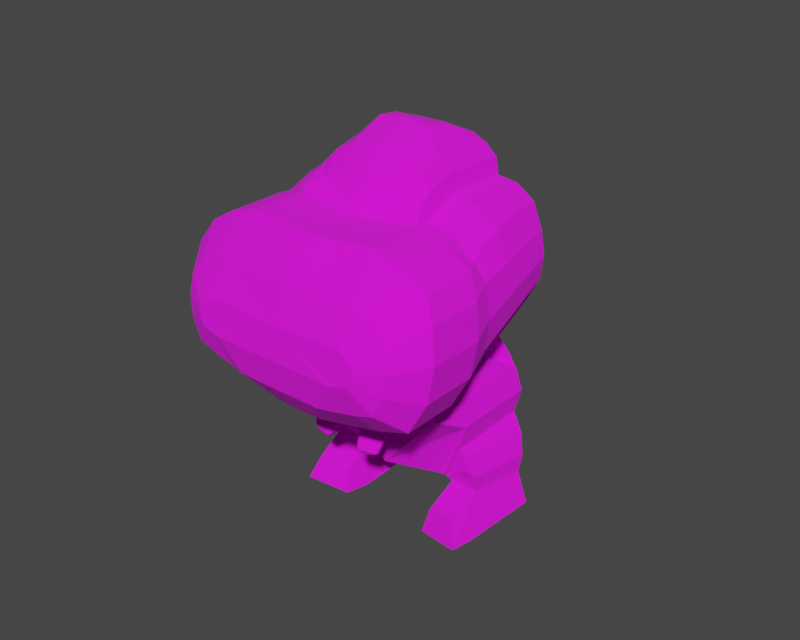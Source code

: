# Source: trex.blend  (saved by Blender 2.83.19; exported with 4.5.12 LTS)
import bpy
from mathutils import Matrix  # noqa: F401  (used for matrix-valued properties, if any)

bpy.ops.wm.read_factory_settings(use_empty=True)
scene = bpy.context.scene
scene.name = 'Scene'

# ---- collections
col_trexcollection = bpy.data.collections.new('TrexCollection'); scene.collection.children.link(col_trexcollection)
col_fishingrot = bpy.data.collections.new('FishingRot')  # instanced only; not linked into the scene

# ---- images (referenced by path relative to the original .blend; pixels are not part of the script)
import os
ASSET_DIR = os.environ.get("B2B_ASSET_DIR", "")  # directory of the original .blend (textures are referenced by path, not embedded)
HERE = os.path.dirname(os.path.abspath(__file__))  # packed textures are extracted next to this script under _unpacked/

def load_image(name, relpath, width, height, colorspace="sRGB"):
    """Load a texture the original file referenced (path relative to the .blend, or extracted next to this script)."""
    p = next((c for c in (os.path.join(HERE, relpath), os.path.join(ASSET_DIR, relpath)) if relpath and os.path.exists(c)), "")
    if p:
        img = bpy.data.images.load(p, check_existing=True)
        img.name = name
    else:  # same state as the original file: an image datablock whose file is absent (Cycles renders it pink)
        img = bpy.data.images.new(name, width, height)
        img.source = "FILE"
        img.filepath = "//" + (relpath or name)
    img.colorspace_settings.name = colorspace
    return img
img_trex_uv_texture_001 = load_image('TRex_UV_texture.001', 'TRex_UV_texture.png', 1024, 1024, 'sRGB')

# ---- materials (node trees are filled in below, after node groups)
mat_trexmaterial_001 = bpy.data.materials.new('TRexMaterial.001')
mat_trexmaterial_001.use_transparent_shadow = False

# ---- material node trees
mat_trexmaterial_001.use_nodes = True; mat_trexmaterial_001.node_tree.nodes.clear()
_N = mat_trexmaterial_001.node_tree.nodes; _L = mat_trexmaterial_001.node_tree.links
n0 = _N.new('ShaderNodeBsdfPrincipled'); n0.name = 'Principled BSDF'; n0.location = (10, 300)
n0.distribution = 'GGX'
n0.subsurface_method = 'BURLEY'
n0.inputs[2].default_value = 1.0
n0.inputs[3].default_value = 1.45
n0.inputs[13].default_value = 0.6636
n0.inputs[27].default_value = (0.0, 0.0, 0.0, 1.0)
n0.inputs[28].default_value = 1.0
n1 = _N.new('ShaderNodeOutputMaterial'); n1.name = 'Material Output'; n1.location = (300, 300)
n2 = _N.new('ShaderNodeTexImage'); n2.name = 'Image Texture'; n2.location = (-352, 207)
n2.image = img_trex_uv_texture_001
n3 = _N.new('ShaderNodeMix'); n3.name = 'Mix'; n3.location = (-160, 180)
n3.data_type = 'RGBA'
n3.inputs[0].default_value = 0.2818
n3.inputs[6].default_value = (1.0, 1.0, 1.0, 1.0)
_L.new(n0.outputs[0], n1.inputs[0])
_L.new(n2.outputs[0], n0.inputs[0])
_L.new(n2.outputs[0], n3.inputs[7])
_L.new(n3.outputs[2], n0.inputs[14])
n1.is_active_output = True

# ---- world
world_world = bpy.data.worlds.new('World'); scene.world = world_world
world_world.use_nodes = True; world_world.node_tree.nodes.clear()
_N = world_world.node_tree.nodes; _L = world_world.node_tree.links
n0 = _N.new('ShaderNodeOutputWorld'); n0.name = 'World Output'; n0.location = (300, 300)
n1 = _N.new('ShaderNodeBackground'); n1.name = 'Background'; n1.location = (10, 300)
n1.inputs[0].default_value = (0.05088, 0.05088, 0.05088, 1.0)
_L.new(n1.outputs[0], n0.inputs[0])
n0.is_active_output = True
world_world.color = (0.05088, 0.05088, 0.05088)
world_world.use_sun_shadow = False
world_world.sun_shadow_jitter_overblur = 0.0

# ---- meshes
me_plane_006 = bpy.data.meshes.new('Plane.006')
me_plane_006.from_pydata([(0.3132, 0.00326, 0.01926), (0.3123, -0.2444, 0.519), (0.3123, -0.3235, 0.5087), (0.3123, -0.3948, 0.4602), (0.3123, -0.4333, 0.3653), (0.3123, -0.45, 0.2716), (0.3123, -0.4372, 0.1792), (0.3123, -0.3936, 0.09327), (0.3123, -0.3089, 0.04323), (0.3123, -0.2037, 0.01885), (0.3123, -0.1176, 0.01757), (0.3123, -0.2347, 0.5799), (0.3123, -0.1893, 0.6232), (0.3123, -0.1336, 0.6499), (-0.229, 0.001503, -0.1679), (-0.1345, -0.2557, 0.4681), (-0.1326, -0.371, 0.4341), (-0.139, -0.4708, 0.3761), (-0.1667, -0.5163, 0.2947), (-0.1801, -0.5371, 0.1721), (-0.1904, -0.5179, 0.03589), (-0.2021, -0.454, -0.08608), (-0.2068, -0.3313, -0.1258), (-0.2071, -0.1844, -0.1591), (-0.2264, -0.08615, -0.1672), (-0.1196, -0.2377, 0.4967), (-0.1003, -0.1913, 0.5256), (-0.1003, -0.1118, 0.5638), (0.3935, -0.1222, 0.5183), (0.453, -0.1018, 0.3395), (0.4267, -0.224, 0.2689), (0.453, -0.05876, 0.3389), (0.3748, -0.2969, 0.3953), (0.3903, -0.2877, 0.1452), (0.4534, 0.001657, 0.3397), (0.3123, -0.1606, 0.01821), (0.3127, -0.05716, 0.01841), (0.4337, -0.1548, 0.1741), (0.4337, -0.08957, 0.1731), (0.4344, 0.00202, 0.1744), (0.4532, -0.02855, 0.3393), (0.453, -0.08028, 0.3392), (0.4341, -0.04377, 0.1738), (0.4337, -0.1222, 0.1736), (0.3281, -0.364, 0.4558), (0.3534, -0.3403, 0.441), (0.3873, -0.3259, 0.2719), (0.347, -0.3696, 0.1415), (0.4162, -0.2156, 0.1653), (0.2069, -0.2427, 0.5177), (0.0656, -0.2404, 0.516), (-0.06259, -0.2469, 0.4655), (0.2069, -0.3281, 0.5066), (0.0656, -0.3343, 0.5037), (-0.07574, -0.3405, 0.4417), (0.2069, -0.4051, 0.4542), (0.0656, -0.4189, 0.4462), (-0.07574, -0.4327, 0.3777), (0.2069, -0.4467, 0.3517), (0.0656, -0.4646, 0.3335), (-0.07574, -0.4825, 0.3153), (0.2069, -0.4647, 0.2506), (0.0656, -0.4844, 0.2224), (-0.07574, -0.5041, 0.1942), (0.2069, -0.4508, 0.1508), (0.0656, -0.4692, 0.1128), (-0.07574, -0.4875, 0.0747), (0.2069, -0.4037, 0.05803), (0.0656, -0.4174, 0.01077), (-0.07574, -0.4311, -0.03649), (0.2061, -0.312, 0.009914), (0.06356, -0.3161, -0.03478), (-0.07894, -0.3203, -0.07946), (0.206, -0.199, -0.01612), (0.06341, -0.1927, -0.06304), (-0.07918, -0.1865, -0.11), (0.2069, -0.2322, 0.5835), (0.0656, -0.2289, 0.5882), (-0.0455, -0.2315, 0.5602), (0.2069, -0.1832, 0.6302), (0.06561, -0.175, 0.6396), (-0.04548, -0.1727, 0.6162), (0.194, -0.116, 0.7001), (0.09709, -0.1034, 0.7149), (-0.0455, -0.1007, 0.6508), (-0.2453, -0.2557, 0.4681), (-0.2434, -0.371, 0.4341), (-0.2498, -0.4708, 0.3761), (-0.2775, -0.5163, 0.2947), (-0.2909, -0.5371, 0.1721), (-0.3012, -0.5179, 0.03589), (-0.3129, -0.454, -0.08608), (-0.3175, -0.3313, -0.1258), (-0.3179, -0.1844, -0.1591), (-0.3372, -0.08615, -0.1672), (-0.3398, 0.001503, -0.1679), (-0.3553, -0.2557, 0.4681), (-0.3534, -0.371, 0.4341), (-0.3599, -0.4708, 0.3761), (-0.3875, -0.5163, 0.2947), (-0.4009, -0.5371, 0.1721), (-0.4112, -0.5179, 0.03589), (-0.4229, -0.454, -0.08608), (-0.4276, -0.3313, -0.1258), (-0.4279, -0.1844, -0.1591), (-0.4473, -0.08615, -0.1672), (-0.4499, 0.001503, -0.1679), (-0.4858, -0.2777, 0.3309), (-0.4847, -0.3465, 0.3106), (-0.4885, -0.4061, 0.2761), (-0.505, -0.4332, 0.2275), (-0.513, -0.4457, 0.1543), (-0.5192, -0.4342, 0.07297), (-0.5261, -0.3961, 0.0001707), (-0.5289, -0.3228, -0.02355), (-0.5291, -0.2351, -0.04342), (-0.5407, -0.1765, -0.04824), (-0.4858, -0.2777, 0.3309), (-0.4847, -0.3465, 0.3106), (-0.4885, -0.4061, 0.2761), (-0.505, -0.4332, 0.2275), (-0.513, -0.4457, 0.1543), (-0.5192, -0.4342, 0.07297), (-0.5261, -0.3961, 0.0001707), (-0.5289, -0.3228, -0.02355), (-0.5291, -0.2351, -0.04342), (-0.5407, -0.1765, -0.04824), (-0.552, -0.2876, 0.2034), (-0.5517, -0.3105, 0.1967), (-0.5529, -0.3303, 0.1852), (-0.5584, -0.3394, 0.169), (-0.5611, -0.3435, 0.1446), (-0.5632, -0.3397, 0.1175), (-0.5655, -0.327, 0.09329), (-0.5664, -0.3026, 0.08539), (-0.5665, -0.2734, 0.07878), (-0.5703, -0.2539, 0.07717), (0.3323, 0.2027, -0.7003), (0.1345, 0.2149, -0.6735), (0.3536, 0.3689, -0.6793), (0.1127, 0.3421, -0.6546), (0.3298, 0.2147, -0.642), (0.08796, 0.2241, -0.6286), (0.1357, 0.1711, -0.6634), (0.08698, 0.2199, -0.6198), (0.08698, 0.2798, -0.4824), (0.09446, 0.3, -0.3832), (-0.08803, 0.1968, -0.3057), (0.003073, 0.2218, -0.1975), (0.103, 0.1444, -0.04917), (0.1429, 0.09676, -0.007786), (0.4371, 0.1711, -0.6634), (0.3249, 0.2199, -0.6198), (0.439, 0.2798, -0.4824), (0.4524, 0.3, -0.3832), (0.4582, 0.267, -0.3026), (0.2856, 0.2139, -0.1927), (0.281, 0.1498, -0.07911), (0.281, 0.1022, -0.002186), (0.3382, 0.424, -0.793), (0.3034, 0.1523, -0.814), (0.03615, 0.3802, -0.8201), (0.07169, 0.1722, -0.839), (-0.01524, 0.3354, -0.7219), (0.006493, 0.2082, -0.7408), (-0.05707, 0.3671, -0.8158), (-0.02152, 0.192, -0.8347), (0.4668, 0.2516, -0.2979), (0.479, 0.2252, -0.2736), (0.4879, 0.1967, -0.2493), (0.4918, 0.153, -0.2051), (0.5065, 0.1361, -0.1371), (0.5424, 0.1015, -0.05257), (0.6038, 0.07108, 0.02025), (0.6707, 0.04795, 0.06598), (-0.05308, 0.2672, -0.3025), (-0.1202, 0.06087, -0.2488), (-0.08107, 0.06543, -0.3593), (-0.07086, 0.06543, -0.2536), (-0.1305, 0.06087, -0.3545), (-0.1374, 0.1922, -0.3009), (-0.1488, 0.06008, -0.2475), (-0.139, 0.06013, -0.3533), (-0.1538, 0.1916, -0.3017), (-0.1731, 0.05891, -0.2501), (-0.1439, 0.05911, -0.3523), (-0.1681, 0.1905, -0.3041), (-0.1924, 0.05762, -0.2559), (-0.1503, 0.05837, -0.3534), (-0.1809, 0.1895, -0.3082), (-0.1559, 0.05758, -0.3544), (-0.2128, 0.0739, -0.2732), (-0.2026, 0.05634, -0.2856), (-0.1991, 0.05715, -0.259), (-0.1895, 0.1698, -0.3206), (-0.1977, 0.1713, -0.3088), (-0.1809, 0.1895, -0.3082), (-0.2384, 0.0631, -0.3945), (-0.2502, 0.07977, -0.3932), (-0.236, 0.08239, -0.4139), (-0.2145, 0.08277, -0.4176), (-0.1796, 0.06315, -0.4047), (-0.2143, 0.1463, -0.4016), (-0.2258, 0.1096, -0.4166), (-0.228, 0.1458, -0.399), (0.3689, 0.3743, -0.6086), (0.3995, 0.344, -0.5354), (0.3667, 0.3375, -0.5826), (0.0871, 0.3074, -0.5068), (0.09755, 0.3424, -0.5849), (0.08747, 0.3059, -0.5658), (0.3132, -0.003149, 0.01926), (0.4298, 5.531e-05, 0.5176), (0.3123, 0.2445, 0.519), (0.3123, 0.3236, 0.5087), (0.3123, 0.3949, 0.4602), (0.3123, 0.4334, 0.3653), (0.3123, 0.4501, 0.2716), (0.3123, 0.4373, 0.1792), (0.3123, 0.3937, 0.09327), (0.3123, 0.309, 0.04323), (0.3123, 0.2038, 0.01885), (0.3123, 0.1177, 0.01757), (0.3123, 0.2348, 0.5799), (0.3123, 0.1894, 0.6232), (0.3123, 0.1337, 0.6499), (0.3148, 5.531e-05, 0.6596), (-0.229, -0.001392, -0.1679), (-0.1639, 5.531e-05, 0.4596), (-0.1345, 0.2558, 0.4681), (-0.1326, 0.3712, 0.4341), (-0.139, 0.4709, 0.3761), (-0.1667, 0.5164, 0.2947), (-0.1801, 0.5373, 0.1721), (-0.1904, 0.518, 0.03589), (-0.2021, 0.4541, -0.08608), (-0.2068, 0.3314, -0.1258), (-0.2071, 0.1845, -0.1591), (-0.2264, 0.08626, -0.1672), (-0.1196, 0.2378, 0.4967), (-0.1003, 0.1914, 0.5256), (-0.1003, 0.1119, 0.5638), (-0.1027, 5.531e-05, 0.5837), (0.3935, 0.1223, 0.5183), (0.453, 0.1019, 0.3395), (0.4267, 0.2241, 0.2689), (0.453, 0.05887, 0.3389), (0.3748, 0.297, 0.3953), (0.3903, 0.2878, 0.1452), (0.4534, -0.001547, 0.3397), (0.3123, 0.1607, 0.01821), (0.3127, 0.05727, 0.01841), (0.4337, 0.1549, 0.1741), (0.4337, 0.08968, 0.1731), (0.4344, -0.001909, 0.1744), (0.4532, 0.02866, 0.3393), (0.453, 0.08039, 0.3392), (0.4341, 0.04388, 0.1738), (0.4337, 0.1223, 0.1736), (0.3281, 0.3641, 0.4558), (0.3534, 0.3404, 0.441), (0.3873, 0.326, 0.2719), (0.347, 0.3697, 0.1415), (0.4162, 0.2157, 0.1653), (0.2069, 0.2428, 0.5177), (0.0656, 0.2405, 0.516), (-0.06259, 0.247, 0.4655), (0.2069, 0.3282, 0.5066), (0.0656, 0.3344, 0.5037), (-0.07574, 0.3406, 0.4417), (0.2069, 0.4052, 0.4542), (0.0656, 0.419, 0.4462), (-0.07574, 0.4329, 0.3777), (0.2069, 0.4468, 0.3517), (0.0656, 0.4647, 0.3335), (-0.07574, 0.4826, 0.3153), (0.2069, 0.4648, 0.2506), (0.0656, 0.4845, 0.2224), (-0.07574, 0.5042, 0.1942), (0.2069, 0.451, 0.1508), (0.0656, 0.4693, 0.1128), (-0.07574, 0.4876, 0.0747), (0.2069, 0.4039, 0.05803), (0.0656, 0.4175, 0.01077), (-0.07574, 0.4312, -0.03649), (0.2061, 0.3121, 0.009914), (0.06356, 0.3163, -0.03478), (-0.07894, 0.3204, -0.07946), (0.206, 0.1991, -0.01612), (0.06341, 0.1928, -0.06304), (-0.07918, 0.1866, -0.11), (0.2069, 0.2324, 0.5835), (0.0656, 0.229, 0.5882), (-0.0455, 0.2316, 0.5602), (0.2069, 0.1833, 0.6302), (0.06561, 0.1751, 0.6396), (-0.04548, 0.1728, 0.6162), (0.194, 0.1161, 0.7001), (0.09709, 0.1035, 0.7149), (-0.0455, 0.1008, 0.6508), (0.209, 5.531e-05, 0.7001), (0.0985, 5.531e-05, 0.7263), (-0.04471, 5.531e-05, 0.6632), (-0.2747, 5.531e-05, 0.4596), (-0.2453, 0.2558, 0.4681), (-0.2434, 0.3712, 0.4341), (-0.2498, 0.4709, 0.3761), (-0.2775, 0.5164, 0.2947), (-0.2909, 0.5373, 0.1721), (-0.3012, 0.518, 0.03589), (-0.3129, 0.4541, -0.08608), (-0.3175, 0.3314, -0.1258), (-0.3179, 0.1845, -0.1591), (-0.3372, 0.08626, -0.1672), (-0.3398, -0.001392, -0.1679), (-0.3848, 5.531e-05, 0.4596), (-0.3553, 0.2558, 0.4681), (-0.3534, 0.3712, 0.4341), (-0.3599, 0.4709, 0.3761), (-0.3875, 0.5164, 0.2947), (-0.4009, 0.5373, 0.1721), (-0.4112, 0.518, 0.03589), (-0.4229, 0.4541, -0.08608), (-0.4276, 0.3314, -0.1258), (-0.4279, 0.1845, -0.1591), (-0.4473, 0.08626, -0.1672), (-0.4499, -0.001392, -0.1679), (-0.5034, 5.531e-05, 0.3259), (-0.4858, 0.2778, 0.3309), (-0.4847, 0.3467, 0.3106), (-0.4885, 0.4062, 0.2761), (-0.505, 0.4334, 0.2275), (-0.513, 0.4458, 0.1543), (-0.5192, 0.4343, 0.07297), (-0.5261, 0.3962, 0.0001707), (-0.5289, 0.3229, -0.02355), (-0.5291, 0.2352, -0.04342), (-0.5407, 0.1766, -0.04824), (-0.5422, 5.531e-05, -0.04866), (-0.5034, 5.531e-05, 0.3259), (-0.4858, 0.2778, 0.3309), (-0.4847, 0.3467, 0.3106), (-0.4885, 0.4062, 0.2761), (-0.505, 0.4334, 0.2275), (-0.513, 0.4458, 0.1543), (-0.5192, 0.4343, 0.07297), (-0.5261, 0.3962, 0.0001707), (-0.5289, 0.3229, -0.02355), (-0.5291, 0.2352, -0.04342), (-0.5407, 0.1766, -0.04824), (-0.5422, 5.531e-05, -0.04866), (-0.5579, 5.531e-05, 0.2018), (-0.552, 0.2877, 0.2034), (-0.5517, 0.3106, 0.1967), (-0.5529, 0.3304, 0.1852), (-0.5584, 0.3395, 0.169), (-0.5611, 0.3436, 0.1446), (-0.5632, 0.3398, 0.1175), (-0.5655, 0.3271, 0.09329), (-0.5664, 0.3027, 0.08539), (-0.5665, 0.2735, 0.07878), (-0.5703, 0.254, 0.07717), (-0.5708, 5.531e-05, 0.07703), (0.3323, -0.2026, -0.7003), (0.1345, -0.2148, -0.6735), (0.3536, -0.3688, -0.6793), (0.1127, -0.342, -0.6546), (0.3298, -0.2145, -0.642), (0.08796, -0.2239, -0.6286), (0.1357, -0.171, -0.6634), (0.08698, -0.2198, -0.6198), (-0.0122, 5.531e-05, -0.6029), (0.08698, -0.2797, -0.4824), (0.09446, -0.2999, -0.3832), (-0.08803, -0.1966, -0.3057), (0.003073, -0.2217, -0.1975), (0.103, -0.1443, -0.04917), (0.1429, -0.09665, -0.007786), (0.1663, 5.531e-05, 0.02884), (0.4588, 5.531e-05, -0.3037), (0.416, 5.531e-05, -0.2717), (0.358, 5.531e-05, -0.1816), (0.3168, 5.531e-05, -0.08238), (0.3121, 5.531e-05, 0.005749), (0.1021, 5.531e-05, -0.04525), (-0.03894, 5.531e-05, -0.4115), (-0.01815, 5.531e-05, -0.1964), (0.4371, -0.171, -0.6634), (0.3249, -0.2198, -0.6198), (0.4582, 5.531e-05, -0.6278), (0.439, -0.2797, -0.4824), (0.4524, -0.2999, -0.3832), (0.4582, -0.2669, -0.3026), (0.2856, -0.2138, -0.1927), (0.281, -0.1497, -0.07911), (0.281, -0.1021, -0.002186), (0.281, 5.531e-05, 0.05539), (0.3382, -0.4239, -0.793), (0.3034, -0.1522, -0.814), (0.03615, -0.3801, -0.8201), (0.07169, -0.1721, -0.839), (-0.01524, -0.3353, -0.7219), (0.006493, -0.2081, -0.7408), (-0.05707, -0.367, -0.8158), (-0.02152, -0.1918, -0.8347), (0.4668, -0.2515, -0.2979), (0.4676, 5.531e-05, -0.2989), (0.5388, 5.531e-05, -0.6151), (0.479, -0.2251, -0.2736), (0.4799, 5.531e-05, -0.2741), (0.63, 5.531e-05, -0.502), (0.4879, -0.1966, -0.2493), (0.4874, 5.531e-05, -0.2486), (0.6589, 5.531e-05, -0.3807), (0.4918, -0.1529, -0.2051), (0.4899, 5.531e-05, -0.2025), (0.6549, 5.531e-05, -0.2732), (0.5065, -0.136, -0.1371), (0.5088, 5.531e-05, -0.1357), (0.6354, 5.531e-05, -0.2109), (0.5424, -0.1014, -0.05257), (0.5507, 5.531e-05, -0.05215), (0.6298, 5.531e-05, -0.1156), (0.6038, -0.07097, 0.02025), (0.6144, 5.531e-05, 0.01883), (0.6541, 5.531e-05, -0.02299), (0.6707, -0.04784, 0.06598), (0.678, 5.531e-05, 0.06483), (0.694, 5.531e-05, 0.04639), (-0.05308, -0.2671, -0.3025), (-0.1202, -0.06076, -0.2488), (-0.08107, -0.06532, -0.3593), (-0.07086, -0.06532, -0.2536), (-0.1305, -0.06076, -0.3545), (-0.1374, -0.1921, -0.3009), (-0.1488, -0.05997, -0.2475), (-0.139, -0.06002, -0.3533), (-0.1538, -0.1915, -0.3017), (-0.1731, -0.0588, -0.2501), (-0.1439, -0.059, -0.3523), (-0.1681, -0.1904, -0.3041), (-0.1924, -0.0575, -0.2559), (-0.1503, -0.05826, -0.3534), (-0.1809, -0.1894, -0.3082), (-0.1559, -0.05746, -0.3544), (-0.2128, -0.07379, -0.2732), (-0.2026, -0.05623, -0.2856), (-0.1991, -0.05704, -0.259), (-0.1895, -0.1696, -0.3206), (-0.1977, -0.1712, -0.3088), (-0.1809, -0.1894, -0.3082), (-0.2384, -0.06299, -0.3945), (-0.2502, -0.07966, -0.3932), (-0.236, -0.08228, -0.4139), (-0.2145, -0.08265, -0.4176), (-0.1796, -0.06304, -0.4047), (-0.2143, -0.1462, -0.4016), (-0.2258, -0.1095, -0.4166), (-0.228, -0.1457, -0.399), (0.3689, -0.3741, -0.6086), (0.3995, -0.3439, -0.5354), (0.3667, -0.3374, -0.5826), (0.0871, -0.3073, -0.5068), (0.09755, -0.3423, -0.5849), (0.08747, -0.3058, -0.5658)], [], [(12, 11, 212), (11, 1, 28, 212), (226, 13, 212), (13, 12, 212), (212, 28, 29), (1, 2, 44, 45), (43, 35, 10, 38), (2, 3, 44), (6, 7, 47), (1, 32, 30), (47, 5, 6), (8, 9, 33, 47), (31, 40, 34, 212), (26, 228, 25), (25, 228, 15), (242, 228, 27), (27, 228, 26), (21, 20, 90, 91), (24, 23, 93, 94), (17, 16, 86, 87), (20, 19, 89, 90), (23, 22, 92, 93), (16, 15, 85, 86), (228, 14, 95, 303), (19, 18, 88, 89), (14, 24, 94, 95), (22, 21, 91, 92), (54, 51, 15, 16), (57, 54, 16, 17), (60, 57, 17, 18), (63, 60, 18, 19), (66, 63, 19, 20), (69, 66, 20, 21), (72, 69, 21, 22), (75, 72, 22, 23), (10, 35, 9, 73, 74, 75, 23, 24), (51, 78, 25, 15), (78, 81, 26, 25), (81, 84, 27, 26), (84, 302, 242, 27), (0, 36, 10, 24, 14), (42, 39, 34, 40), (30, 33, 48), (30, 32, 46), (32, 5, 46), (212, 29, 41, 31), (29, 30, 48, 37), (29, 28, 30), (28, 1, 30), (38, 42, 40, 31), (10, 36, 42, 38), (36, 0, 39, 42), (41, 43, 38, 31), (29, 37, 43, 41), (37, 9, 35, 43), (45, 5, 32), (44, 3, 4), (45, 32, 1), (5, 45, 44, 4), (46, 5, 33), (46, 33, 30), (47, 33, 5), (47, 7, 8), (48, 33, 9), (37, 48, 9), (13, 226, 300, 82), (82, 300, 301, 83), (83, 301, 302, 84), (12, 13, 82, 79), (79, 82, 83, 80), (80, 83, 84, 81), (11, 12, 79, 76), (76, 79, 80, 77), (77, 80, 81, 78), (1, 11, 76, 49), (49, 76, 77, 50), (50, 77, 78, 51), (9, 8, 70, 73), (73, 70, 71, 74), (74, 71, 72, 75), (8, 7, 67, 70), (70, 67, 68, 71), (71, 68, 69, 72), (7, 6, 64, 67), (67, 64, 65, 68), (68, 65, 66, 69), (6, 5, 61, 64), (64, 61, 62, 65), (65, 62, 63, 66), (5, 4, 58, 61), (61, 58, 59, 62), (62, 59, 60, 63), (4, 3, 55, 58), (58, 55, 56, 59), (59, 56, 57, 60), (3, 2, 52, 55), (55, 52, 53, 56), (56, 53, 54, 57), (2, 1, 49, 52), (52, 49, 50, 53), (53, 50, 51, 54), (95, 94, 105, 106), (88, 87, 98, 99), (303, 95, 106, 315), (91, 90, 101, 102), (94, 93, 104, 105), (87, 86, 97, 98), (90, 89, 100, 101), (93, 92, 103, 104), (86, 85, 96, 97), (89, 88, 99, 100), (18, 17, 87, 88), (15, 228, 303, 85), (99, 98, 109, 110), (315, 106, 338, 327), (102, 101, 112, 113), (105, 104, 115, 116), (98, 97, 108, 109), (101, 100, 111, 112), (104, 103, 114, 115), (97, 96, 107, 108), (100, 99, 110, 111), (103, 102, 113, 114), (85, 303, 315, 96), (92, 91, 102, 103), (113, 112, 122, 123), (116, 115, 125, 126), (109, 108, 118, 119), (112, 111, 121, 122), (115, 114, 124, 125), (108, 107, 117, 118), (111, 110, 120, 121), (114, 113, 123, 124), (107, 327, 339, 117), (106, 105, 116, 338), (96, 315, 327, 107), (123, 122, 132, 133), (126, 125, 135, 136), (119, 118, 128, 129), (122, 121, 131, 132), (125, 124, 134, 135), (118, 117, 127, 128), (121, 120, 130, 131), (124, 123, 133, 134), (117, 339, 351, 127), (350, 126, 136, 362), (110, 109, 119, 120), (338, 116, 126, 350), (351, 135, 127), (127, 130, 128), (351, 136, 135), (128, 130, 129), (130, 127, 131), (131, 134, 132), (127, 135, 131), (132, 134, 133), (134, 131, 135), (136, 351, 362), (120, 119, 129, 130), (141, 142, 138, 137), (138, 140, 163, 164), (209, 205, 139, 140), (145, 153, 206, 208), (175, 146, 371), (146, 145, 143), (145, 144, 143), (143, 371, 146), (380, 379, 155, 156), (205, 207, 141, 137, 139), (383, 382, 158), (158, 396, 383), (157, 158, 382, 381), (156, 157, 381, 380), (149, 384, 150), (150, 384, 378), (148, 386, 384, 149), (178, 147, 180, 176), (371, 385, 175), (389, 155, 167, 407), (155, 389, 154), (154, 151, 153), (153, 151, 152), (151, 154, 389), (144, 145, 208, 210, 142), (152, 144, 142, 141), (371, 143, 151, 389), (143, 144, 152, 151), (142, 210, 209, 140, 138), (145, 146, 154, 153), (146, 175, 155, 154), (175, 148, 156, 155), (148, 149, 157, 156), (149, 150, 158, 157), (150, 378, 396, 158), (162, 161, 159, 160), (137, 138, 162, 160), (140, 139, 159, 161), (139, 137, 160, 159), (164, 163, 165, 166), (162, 138, 164, 166), (140, 161, 165, 163), (161, 162, 166, 165), (407, 167, 168, 410), (155, 379, 406, 167), (410, 168, 169, 413), (167, 406, 409, 168), (413, 169, 170, 416), (168, 409, 412, 169), (416, 170, 171, 419), (169, 412, 415, 170), (419, 171, 172, 422), (170, 415, 418, 171), (422, 172, 173, 425), (171, 418, 421, 172), (425, 173, 174, 428), (172, 421, 424, 173), (427, 428, 174), (173, 424, 427, 174), (386, 148, 175), (177, 147, 175, 385), (178, 177, 385, 386), (147, 178, 386, 175), (176, 180, 183, 181), (147, 177, 179, 180), (177, 178, 176, 179), (181, 183, 186, 184), (180, 179, 182, 183), (179, 176, 181, 182), (184, 186, 189, 187), (183, 182, 185, 186), (182, 181, 184, 185), (194, 190, 201, 202), (186, 185, 188, 189), (185, 184, 187, 188), (187, 189, 196, 195, 191, 193), (203, 200, 199), (191, 195, 204, 198), (189, 188, 190, 194, 196), (188, 187, 193, 192, 190), (191, 192, 193), (194, 195, 196), (197, 198, 199), (202, 203, 204), (199, 200, 201, 197), (202, 201, 200, 203), (203, 199, 198, 204), (194, 202, 204, 195), (197, 192, 191, 198), (190, 192, 197, 201), (205, 206, 207), (208, 209, 210), (208, 206, 205, 209), (153, 152, 141, 207, 206), (224, 212, 223), (223, 212, 243, 213), (226, 212, 225), (225, 212, 224), (212, 244, 243), (213, 260, 259, 214), (258, 253, 222, 250), (214, 259, 215), (218, 262, 219), (213, 245, 247), (262, 218, 217), (220, 262, 248, 221), (246, 212, 249, 255), (240, 239, 228), (239, 229, 228), (242, 241, 228), (241, 240, 228), (235, 310, 309, 234), (238, 313, 312, 237), (231, 306, 305, 230), (234, 309, 308, 233), (237, 312, 311, 236), (230, 305, 304, 229), (228, 303, 314, 227), (233, 308, 307, 232), (227, 314, 313, 238), (236, 311, 310, 235), (269, 230, 229, 266), (272, 231, 230, 269), (275, 232, 231, 272), (278, 233, 232, 275), (281, 234, 233, 278), (284, 235, 234, 281), (287, 236, 235, 284), (290, 237, 236, 287), (222, 238, 237, 290, 289, 288, 221, 250), (266, 229, 239, 293), (293, 239, 240, 296), (296, 240, 241, 299), (299, 241, 242, 302), (211, 227, 238, 222, 251), (257, 255, 249, 254), (245, 263, 248), (245, 261, 247), (247, 261, 217), (212, 246, 256, 244), (244, 252, 263, 245), (244, 245, 243), (243, 245, 213), (253, 246, 255, 257), (222, 253, 257, 251), (251, 257, 254, 211), (256, 246, 253, 258), (244, 256, 258, 252), (252, 258, 250, 221), (260, 247, 217), (259, 216, 215), (260, 213, 247), (217, 216, 259, 260), (261, 248, 217), (261, 245, 248), (262, 217, 248), (262, 220, 219), (263, 221, 248), (252, 221, 263), (225, 297, 300, 226), (297, 298, 301, 300), (298, 299, 302, 301), (224, 294, 297, 225), (294, 295, 298, 297), (295, 296, 299, 298), (223, 291, 294, 224), (291, 292, 295, 294), (292, 293, 296, 295), (213, 264, 291, 223), (264, 265, 292, 291), (265, 266, 293, 292), (221, 288, 285, 220), (288, 289, 286, 285), (289, 290, 287, 286), (220, 285, 282, 219), (285, 286, 283, 282), (286, 287, 284, 283), (219, 282, 279, 218), (282, 283, 280, 279), (283, 284, 281, 280), (218, 279, 276, 217), (279, 280, 277, 276), (280, 281, 278, 277), (217, 276, 273, 216), (276, 277, 274, 273), (277, 278, 275, 274), (216, 273, 270, 215), (273, 274, 271, 270), (274, 275, 272, 271), (215, 270, 267, 214), (270, 271, 268, 267), (271, 272, 269, 268), (214, 267, 264, 213), (267, 268, 265, 264), (268, 269, 266, 265), (314, 326, 325, 313), (307, 319, 318, 306), (303, 315, 326, 314), (310, 322, 321, 309), (313, 325, 324, 312), (306, 318, 317, 305), (309, 321, 320, 308), (312, 324, 323, 311), (305, 317, 316, 304), (308, 320, 319, 307), (232, 307, 306, 231), (229, 304, 303, 228), (319, 331, 330, 318), (315, 327, 338, 326), (322, 334, 333, 321), (325, 337, 336, 324), (318, 330, 329, 317), (321, 333, 332, 320), (324, 336, 335, 323), (317, 329, 328, 316), (320, 332, 331, 319), (323, 335, 334, 322), (304, 316, 315, 303), (311, 323, 322, 310), (327, 339, 350, 338), (334, 346, 345, 333), (337, 349, 348, 336), (330, 342, 341, 329), (333, 345, 344, 332), (336, 348, 347, 335), (329, 341, 340, 328), (332, 344, 343, 331), (335, 347, 346, 334), (328, 340, 339, 327), (326, 338, 337, 325), (316, 328, 327, 315), (346, 358, 357, 345), (349, 361, 360, 348), (342, 354, 353, 341), (345, 357, 356, 344), (348, 360, 359, 347), (341, 353, 352, 340), (344, 356, 355, 343), (347, 359, 358, 346), (340, 352, 351, 339), (350, 362, 361, 349), (331, 343, 342, 330), (338, 350, 349, 337), (351, 352, 360), (352, 353, 355), (351, 360, 361), (353, 354, 355), (355, 356, 352), (356, 357, 359), (352, 356, 360), (357, 358, 359), (359, 360, 356), (361, 362, 351), (339, 351, 362, 350), (343, 355, 354, 342), (367, 363, 364, 368), (364, 402, 401, 366), (463, 366, 365, 459), (372, 462, 460, 390), (429, 371, 373), (373, 369, 372), (372, 369, 370), (369, 373, 371), (380, 393, 392, 379), (459, 365, 363, 367, 461), (383, 395, 382), (395, 383, 396), (394, 381, 382, 395), (393, 380, 381, 394), (376, 377, 384), (377, 378, 384), (375, 376, 384, 386), (432, 430, 434, 374), (371, 429, 385), (389, 407, 405, 392), (392, 391, 389), (391, 390, 387), (390, 388, 387), (387, 389, 391), (370, 368, 464, 462, 372), (388, 367, 368, 370), (371, 389, 387, 369), (369, 387, 388, 370), (368, 364, 366, 463, 464), (372, 390, 391, 373), (373, 391, 392, 429), (429, 392, 393, 375), (375, 393, 394, 376), (376, 394, 395, 377), (377, 395, 396, 378), (400, 398, 397, 399), (363, 398, 400, 364), (366, 399, 397, 365), (365, 397, 398, 363), (402, 404, 403, 401), (400, 404, 402, 364), (366, 401, 403, 399), (399, 403, 404, 400), (407, 410, 408, 405), (392, 405, 406, 379), (410, 413, 411, 408), (405, 408, 409, 406), (413, 416, 414, 411), (408, 411, 412, 409), (416, 419, 417, 414), (411, 414, 415, 412), (419, 422, 420, 417), (414, 417, 418, 415), (422, 425, 423, 420), (417, 420, 421, 418), (425, 428, 426, 423), (420, 423, 424, 421), (427, 426, 428), (423, 426, 427, 424), (386, 429, 375), (431, 385, 429, 374), (432, 386, 385, 431), (374, 429, 386, 432), (430, 435, 437, 434), (374, 434, 433, 431), (431, 433, 430, 432), (435, 438, 440, 437), (434, 437, 436, 433), (433, 436, 435, 430), (438, 441, 443, 440), (437, 440, 439, 436), (436, 439, 438, 435), (448, 456, 455, 444), (440, 443, 442, 439), (439, 442, 441, 438), (441, 447, 445, 449, 450, 443), (457, 453, 454), (445, 452, 458, 449), (443, 450, 448, 444, 442), (442, 444, 446, 447, 441), (445, 447, 446), (448, 450, 449), (451, 453, 452), (456, 458, 457), (453, 451, 455, 454), (456, 457, 454, 455), (457, 458, 452, 453), (448, 449, 458, 456), (451, 452, 445, 446), (444, 455, 451, 446), (459, 461, 460), (462, 464, 463), (462, 463, 459, 460), (390, 460, 461, 367, 388)])
_uv = me_plane_006.uv_layers.new(name='UVMap')
_uv.uv.foreach_set('vector', [0.8239, 0.3751, 0.8154, 0.3597, 0.8754, 0.3259, 0.8154, 0.3597, 0.8091, 0.3408, 0.8448, 0.3294, 0.8754, 0.3259, 0.8616, 0.4111, 0.8339, 0.3885, 0.8754, 0.3259, 0.8339, 0.3885, 0.8239, 0.3751, 0.8754, 0.3259, 0.8754, 0.3259, 0.8448, 0.3294, 0.8424, 0.267, 0.8091, 0.3408, 0.7924, 0.3263, 0.7879, 0.3118, 0.7936, 0.3074, 0.8181, 0.2228, 0.7786, 0.1923, 0.7818, 0.1815, 0.8229, 0.217, 0.7924, 0.3263, 0.7822, 0.3129, 0.7879, 0.3118, 0.7667, 0.2592, 0.7652, 0.2418, 0.7746, 0.2472, 0.8091, 0.3408, 0.8014, 0.2965, 0.8127, 0.2601, 0.7746, 0.2472, 0.7708, 0.2763, 0.7667, 0.2592, 0.7686, 0.2239, 0.7752, 0.2019, 0.7887, 0.24, 0.7746, 0.2472, 0.8506, 0.2616, 0.8565, 0.2575, 0.8623, 0.2537, 0.8754, 0.3259, 0.9464, 0.9136, 0.8429, 0.8603, 0.9719, 0.8953, 0.6692, 0.4172, 0.563, 0.488, 0.6653, 0.3996, 0.84, 0.9347, 0.8429, 0.8603, 0.9008, 0.9292, 0.9008, 0.9292, 0.8429, 0.8603, 0.9464, 0.9136, 0.6662, 0.221, 0.6717, 0.2443, 0.653, 0.2452, 0.6477, 0.2229, 0.6407, 0.1315, 0.654, 0.1628, 0.6266, 0.1679, 0.6072, 0.145, 0.6806, 0.3158, 0.6783, 0.3486, 0.6474, 0.3413, 0.656, 0.3122, 0.6717, 0.2443, 0.675, 0.2691, 0.6552, 0.2685, 0.653, 0.2452, 0.654, 0.1628, 0.6619, 0.197, 0.64, 0.2001, 0.6266, 0.1679, 0.6783, 0.3486, 0.6653, 0.3996, 0.6262, 0.3772, 0.6474, 0.3413, 0.5438, 0.01126, 0.6229, 0.09927, 0.5901, 0.1217, 0.5259, 0.04812, 0.675, 0.2691, 0.6768, 0.2942, 0.655, 0.2917, 0.6552, 0.2685, 0.6229, 0.09927, 0.6407, 0.1315, 0.6072, 0.145, 0.5901, 0.1217, 0.6619, 0.197, 0.6662, 0.221, 0.6477, 0.2229, 0.64, 0.2001, 0.6948, 0.3601, 0.6963, 0.3988, 0.6653, 0.3996, 0.6783, 0.3486, 0.6972, 0.3233, 0.6948, 0.3601, 0.6783, 0.3486, 0.6806, 0.3158, 0.6969, 0.3017, 0.6972, 0.3233, 0.6806, 0.3158, 0.6768, 0.2942, 0.6962, 0.2731, 0.6969, 0.3017, 0.6768, 0.2942, 0.675, 0.2691, 0.6942, 0.248, 0.6962, 0.2731, 0.675, 0.2691, 0.6717, 0.2443, 0.6912, 0.223, 0.6942, 0.248, 0.6717, 0.2443, 0.6662, 0.221, 0.6901, 0.1984, 0.6912, 0.223, 0.6662, 0.221, 0.6619, 0.197, 0.6878, 0.1679, 0.6901, 0.1984, 0.6619, 0.197, 0.654, 0.1628, 0.7818, 0.1815, 0.7786, 0.1923, 0.7752, 0.2019, 0.7534, 0.19, 0.7222, 0.1771, 0.6878, 0.1679, 0.654, 0.1628, 0.6407, 0.1315, 0.6963, 0.3988, 0.7078, 0.4413, 0.6692, 0.4172, 0.6653, 0.3996, 0.9698, 0.9479, 0.9327, 0.9704, 0.9464, 0.9136, 0.9719, 0.8953, 0.9327, 0.9704, 0.8921, 0.984, 0.9008, 0.9292, 0.9464, 0.9136, 0.8921, 0.984, 0.8378, 0.9874, 0.84, 0.9347, 0.9008, 0.9292, 0.7915, 0.1508, 0.7868, 0.1669, 0.7818, 0.1815, 0.6407, 0.1315, 0.6229, 0.09927, 0.8299, 0.2085, 0.837, 0.1992, 0.8623, 0.2537, 0.8565, 0.2575, 0.8127, 0.2601, 0.7887, 0.24, 0.8023, 0.2351, 0.8127, 0.2601, 0.8014, 0.2965, 0.7929, 0.2686, 0.8014, 0.2965, 0.7708, 0.2763, 0.7929, 0.2686, 0.8754, 0.3259, 0.8424, 0.267, 0.8464, 0.2642, 0.8506, 0.2616, 0.8424, 0.267, 0.8127, 0.2601, 0.8023, 0.2351, 0.8133, 0.2284, 0.8424, 0.267, 0.8448, 0.3294, 0.8127, 0.2601, 0.8448, 0.3294, 0.8091, 0.3408, 0.8127, 0.2601, 0.8229, 0.217, 0.8299, 0.2085, 0.8565, 0.2575, 0.8506, 0.2616, 0.7818, 0.1815, 0.7868, 0.1669, 0.8299, 0.2085, 0.8229, 0.217, 0.7868, 0.1669, 0.7915, 0.1508, 0.837, 0.1992, 0.8299, 0.2085, 0.8464, 0.2642, 0.8181, 0.2228, 0.8229, 0.217, 0.8506, 0.2616, 0.8424, 0.267, 0.8133, 0.2284, 0.8181, 0.2228, 0.8464, 0.2642, 0.8133, 0.2284, 0.7752, 0.2019, 0.7786, 0.1923, 0.8181, 0.2228, 0.7936, 0.3074, 0.7708, 0.2763, 0.8014, 0.2965, 0.7879, 0.3118, 0.7822, 0.3129, 0.7755, 0.2943, 0.7936, 0.3074, 0.8014, 0.2965, 0.8091, 0.3408, 0.7708, 0.2763, 0.7936, 0.3074, 0.7879, 0.3118, 0.7755, 0.2943, 0.7929, 0.2686, 0.7708, 0.2763, 0.7887, 0.24, 0.7929, 0.2686, 0.7887, 0.24, 0.8127, 0.2601, 0.7746, 0.2472, 0.7887, 0.24, 0.7708, 0.2763, 0.7746, 0.2472, 0.7652, 0.2418, 0.7686, 0.2239, 0.8023, 0.2351, 0.7887, 0.24, 0.7752, 0.2019, 0.8133, 0.2284, 0.8023, 0.2351, 0.7752, 0.2019, 0.8339, 0.3885, 0.8616, 0.4111, 0.8379, 0.4611, 0.8146, 0.437, 0.8146, 0.437, 0.8379, 0.4611, 0.8043, 0.5092, 0.7912, 0.4723, 0.7912, 0.4723, 0.8043, 0.5092, 0.741, 0.5619, 0.732, 0.515, 0.8239, 0.3751, 0.8339, 0.3885, 0.8146, 0.437, 0.804, 0.405, 0.804, 0.405, 0.8146, 0.437, 0.7912, 0.4723, 0.7662, 0.4481, 0.7662, 0.4481, 0.7912, 0.4723, 0.732, 0.515, 0.7205, 0.4792, 0.8154, 0.3597, 0.8239, 0.3751, 0.804, 0.405, 0.7943, 0.3853, 0.7943, 0.3853, 0.804, 0.405, 0.7662, 0.4481, 0.7556, 0.4215, 0.7556, 0.4215, 0.7662, 0.4481, 0.7205, 0.4792, 0.7078, 0.4413, 0.8091, 0.3408, 0.8154, 0.3597, 0.7943, 0.3853, 0.7852, 0.366, 0.7852, 0.366, 0.7943, 0.3853, 0.7556, 0.4215, 0.7461, 0.3954, 0.7461, 0.3954, 0.7556, 0.4215, 0.7078, 0.4413, 0.6963, 0.3988, 0.7752, 0.2019, 0.7686, 0.2239, 0.7495, 0.2145, 0.7534, 0.19, 0.7534, 0.19, 0.7495, 0.2145, 0.7208, 0.205, 0.7222, 0.1771, 0.7222, 0.1771, 0.7208, 0.205, 0.6901, 0.1984, 0.6878, 0.1679, 0.7686, 0.2239, 0.7652, 0.2418, 0.7475, 0.2355, 0.7495, 0.2145, 0.7495, 0.2145, 0.7475, 0.2355, 0.7201, 0.2284, 0.7208, 0.205, 0.7208, 0.205, 0.7201, 0.2284, 0.6912, 0.223, 0.6901, 0.1984, 0.7652, 0.2418, 0.7667, 0.2592, 0.749, 0.2566, 0.7475, 0.2355, 0.7475, 0.2355, 0.749, 0.2566, 0.7223, 0.2525, 0.7201, 0.2284, 0.7201, 0.2284, 0.7223, 0.2525, 0.6942, 0.248, 0.6912, 0.223, 0.7667, 0.2592, 0.7708, 0.2763, 0.7525, 0.2771, 0.749, 0.2566, 0.749, 0.2566, 0.7525, 0.2771, 0.7252, 0.2763, 0.7223, 0.2525, 0.7223, 0.2525, 0.7252, 0.2763, 0.6962, 0.2731, 0.6942, 0.248, 0.7708, 0.2763, 0.7755, 0.2943, 0.7575, 0.2984, 0.7525, 0.2771, 0.7525, 0.2771, 0.7575, 0.2984, 0.729, 0.3022, 0.7252, 0.2763, 0.7252, 0.2763, 0.729, 0.3022, 0.6969, 0.3017, 0.6962, 0.2731, 0.7755, 0.2943, 0.7822, 0.3129, 0.7648, 0.3222, 0.7575, 0.2984, 0.7575, 0.2984, 0.7648, 0.3222, 0.735, 0.3321, 0.729, 0.3022, 0.729, 0.3022, 0.735, 0.3321, 0.6972, 0.3233, 0.6969, 0.3017, 0.7822, 0.3129, 0.7924, 0.3263, 0.774, 0.3437, 0.7648, 0.3222, 0.7648, 0.3222, 0.774, 0.3437, 0.7409, 0.3609, 0.735, 0.3321, 0.735, 0.3321, 0.7409, 0.3609, 0.6948, 0.3601, 0.6972, 0.3233, 0.7924, 0.3263, 0.8091, 0.3408, 0.7852, 0.366, 0.774, 0.3437, 0.774, 0.3437, 0.7852, 0.366, 0.7461, 0.3954, 0.7409, 0.3609, 0.7409, 0.3609, 0.7461, 0.3954, 0.6963, 0.3988, 0.6948, 0.3601, 0.5901, 0.1217, 0.6072, 0.145, 0.5827, 0.1611, 0.5702, 0.1433, 0.655, 0.2917, 0.656, 0.3122, 0.6344, 0.3051, 0.6356, 0.2877, 0.5259, 0.04812, 0.5901, 0.1217, 0.5702, 0.1433, 0.5055, 0.08557, 0.6477, 0.2229, 0.653, 0.2452, 0.6353, 0.2457, 0.6304, 0.226, 0.6072, 0.145, 0.6266, 0.1679, 0.6017, 0.1786, 0.5827, 0.1611, 0.656, 0.3122, 0.6474, 0.3413, 0.6222, 0.3288, 0.6344, 0.3051, 0.653, 0.2452, 0.6552, 0.2685, 0.6368, 0.267, 0.6353, 0.2457, 0.6266, 0.1679, 0.64, 0.2001, 0.6191, 0.2067, 0.6017, 0.1786, 0.6474, 0.3413, 0.6262, 0.3772, 0.5986, 0.3542, 0.6222, 0.3288, 0.6552, 0.2685, 0.655, 0.2917, 0.6356, 0.2877, 0.6368, 0.267, 0.6768, 0.2942, 0.6806, 0.3158, 0.656, 0.3122, 0.655, 0.2917, 0.6653, 0.3996, 0.563, 0.488, 0.5364, 0.4459, 0.6262, 0.3772, 0.6356, 0.2877, 0.6344, 0.3051, 0.6066, 0.2853, 0.6108, 0.2743, 0.5055, 0.08557, 0.5702, 0.1433, 0.5324, 0.1615, 0.5, 0.1328, 0.6304, 0.226, 0.6353, 0.2457, 0.6127, 0.2483, 0.6087, 0.2354, 0.5827, 0.1611, 0.6017, 0.1786, 0.5843, 0.2116, 0.5707, 0.2009, 0.6344, 0.3051, 0.6222, 0.3288, 0.5958, 0.2961, 0.6066, 0.2853, 0.6353, 0.2457, 0.6368, 0.267, 0.6129, 0.2618, 0.6127, 0.2483, 0.6017, 0.1786, 0.6191, 0.2067, 0.5985, 0.2242, 0.5843, 0.2116, 0.6222, 0.3288, 0.5986, 0.3542, 0.5778, 0.3063, 0.5958, 0.2961, 0.6368, 0.267, 0.6356, 0.2877, 0.6108, 0.2743, 0.6129, 0.2618, 0.6191, 0.2067, 0.6304, 0.226, 0.6087, 0.2354, 0.5985, 0.2242, 0.6262, 0.3772, 0.5364, 0.4459, 0.5116, 0.401, 0.5986, 0.3542, 0.64, 0.2001, 0.6477, 0.2229, 0.6304, 0.226, 0.6191, 0.2067, 0.6087, 0.2354, 0.6127, 0.2483, 0.6124, 0.2483, 0.6085, 0.2356, 0.5707, 0.2009, 0.5843, 0.2116, 0.5841, 0.2118, 0.5705, 0.2011, 0.6066, 0.2853, 0.5958, 0.2961, 0.5956, 0.2959, 0.6064, 0.2852, 0.6127, 0.2483, 0.6129, 0.2618, 0.6127, 0.2618, 0.6124, 0.2483, 0.5843, 0.2116, 0.5985, 0.2242, 0.5983, 0.2243, 0.5841, 0.2118, 0.5958, 0.2961, 0.5778, 0.3063, 0.5777, 0.3059, 0.5956, 0.2959, 0.6129, 0.2618, 0.6108, 0.2743, 0.6106, 0.2743, 0.6127, 0.2618, 0.5985, 0.2242, 0.6087, 0.2354, 0.6085, 0.2356, 0.5983, 0.2243, 0.5778, 0.3063, 0.4942, 0.3217, 0.494, 0.3201, 0.5777, 0.3059, 0.5702, 0.1433, 0.5827, 0.1611, 0.5707, 0.2009, 0.5324, 0.1615, 0.5986, 0.3542, 0.5116, 0.401, 0.4942, 0.3217, 0.5778, 0.3063, 0.6085, 0.2356, 0.6124, 0.2483, 0.5911, 0.2522, 0.5896, 0.2472, 0.5705, 0.2011, 0.5841, 0.2118, 0.5782, 0.2417, 0.573, 0.2397, 0.6064, 0.2852, 0.5956, 0.2959, 0.5832, 0.2684, 0.5879, 0.2658, 0.6124, 0.2483, 0.6127, 0.2618, 0.5908, 0.2575, 0.5911, 0.2522, 0.5841, 0.2118, 0.5983, 0.2243, 0.5847, 0.2446, 0.5782, 0.2417, 0.5956, 0.2959, 0.5777, 0.3059, 0.5774, 0.2699, 0.5832, 0.2684, 0.6127, 0.2618, 0.6106, 0.2743, 0.5898, 0.2623, 0.5908, 0.2575, 0.5983, 0.2243, 0.6085, 0.2356, 0.5896, 0.2472, 0.5847, 0.2446, 0.5777, 0.3059, 0.494, 0.3201, 0.4868, 0.2603, 0.5774, 0.2699, 0.5318, 0.1622, 0.5705, 0.2011, 0.573, 0.2397, 0.5002, 0.2079, 0.6108, 0.2743, 0.6066, 0.2853, 0.6064, 0.2852, 0.6106, 0.2743, 0.5324, 0.1615, 0.5707, 0.2009, 0.5705, 0.2011, 0.5318, 0.1622, 0.4868, 0.2603, 0.5782, 0.2417, 0.5774, 0.2699, 0.5774, 0.2699, 0.5898, 0.2623, 0.5832, 0.2684, 0.4868, 0.2603, 0.573, 0.2397, 0.5782, 0.2417, 0.5832, 0.2684, 0.5898, 0.2623, 0.5879, 0.2658, 0.5898, 0.2623, 0.5774, 0.2699, 0.5908, 0.2575, 0.5908, 0.2575, 0.5847, 0.2446, 0.5911, 0.2522, 0.5774, 0.2699, 0.5782, 0.2417, 0.5908, 0.2575, 0.5911, 0.2522, 0.5847, 0.2446, 0.5896, 0.2472, 0.5847, 0.2446, 0.5908, 0.2575, 0.5782, 0.2417, 0.573, 0.2397, 0.4868, 0.2603, 0.5002, 0.2079, 0.6106, 0.2743, 0.6064, 0.2852, 0.5879, 0.2658, 0.5898, 0.2623, 0.3414, 0.9016, 0.3292, 0.8758, 0.3364, 0.874, 0.3527, 0.908, 0.3364, 0.874, 0.2854, 0.8669, 0.2747, 0.8159, 0.3292, 0.8128, 0.309, 0.8855, 0.3171, 0.9084, 0.3125, 0.9236, 0.2854, 0.8669, 0.3193, 0.8902, 0.3242, 0.8994, 0.3213, 0.9017, 0.3177, 0.89, 0.5389, 0.5717, 0.534, 0.6118, 0.4129, 0.5878, 0.534, 0.6118, 0.5171, 0.6286, 0.4803, 0.645, 0.5171, 0.6286, 0.4983, 0.6428, 0.4803, 0.645, 0.4803, 0.645, 0.4129, 0.5878, 0.534, 0.6118, 0.6995, 0.6883, 0.698, 0.7086, 0.5998, 0.6985, 0.6152, 0.6306, 0.3171, 0.9084, 0.3222, 0.9067, 0.3414, 0.9016, 0.3527, 0.908, 0.3125, 0.9236, 0.706, 0.5703, 0.7042, 0.6055, 0.6685, 0.5729, 0.6685, 0.5729, 0.7012, 0.5477, 0.706, 0.5703, 0.6482, 0.5958, 0.6685, 0.5729, 0.7042, 0.6055, 0.701, 0.6474, 0.6152, 0.6306, 0.6482, 0.5958, 0.701, 0.6474, 0.6995, 0.6883, 0.6138, 0.5494, 0.6297, 0.5023, 0.6361, 0.5425, 0.6361, 0.5425, 0.6297, 0.5023, 0.6661, 0.5176, 0.5646, 0.5628, 0.5543, 0.4899, 0.6297, 0.5023, 0.6138, 0.5494, 0.108, 0.6183, 0.1023, 0.6206, 0.09115, 0.6219, 0.1135, 0.6058, 0.4129, 0.5878, 0.4684, 0.5308, 0.5389, 0.5717, 0.4735, 0.7715, 0.5998, 0.6985, 0.6039, 0.7028, 0.4874, 0.791, 0.5998, 0.6985, 0.4735, 0.7715, 0.5684, 0.6922, 0.5684, 0.6922, 0.5058, 0.7064, 0.5453, 0.6915, 0.5453, 0.6915, 0.5058, 0.7064, 0.5096, 0.6821, 0.5058, 0.7064, 0.5684, 0.6922, 0.4735, 0.7715, 0.3287, 0.8775, 0.3193, 0.8902, 0.3177, 0.89, 0.3148, 0.8843, 0.3292, 0.8758, 0.3376, 0.8998, 0.3287, 0.8775, 0.3292, 0.8758, 0.3414, 0.9016, 0.4129, 0.5878, 0.4803, 0.645, 0.5058, 0.7064, 0.4735, 0.7715, 0.4803, 0.645, 0.4983, 0.6428, 0.5096, 0.6821, 0.5058, 0.7064, 0.3292, 0.8758, 0.3148, 0.8843, 0.309, 0.8855, 0.2854, 0.8669, 0.3364, 0.874, 0.5171, 0.6286, 0.534, 0.6118, 0.5684, 0.6922, 0.5453, 0.6915, 0.534, 0.6118, 0.5389, 0.5717, 0.5998, 0.6985, 0.5684, 0.6922, 0.5389, 0.5717, 0.5646, 0.5628, 0.6152, 0.6306, 0.5998, 0.6985, 0.5646, 0.5628, 0.6138, 0.5494, 0.6482, 0.5958, 0.6152, 0.6306, 0.6138, 0.5494, 0.6361, 0.5425, 0.6685, 0.5729, 0.6482, 0.5958, 0.6361, 0.5425, 0.6661, 0.5176, 0.7012, 0.5477, 0.6685, 0.5729, 0.9295, 0.2432, 0.9934, 0.2418, 0.9938, 0.3342, 0.914, 0.312, 0.3527, 0.908, 0.3364, 0.874, 0.3885, 0.8016, 0.4132, 0.9191, 0.2854, 0.8669, 0.3125, 0.9236, 0.2864, 0.9835, 0.2112, 0.8247, 0.3125, 0.9236, 0.3527, 0.908, 0.4132, 0.9191, 0.2864, 0.9835, 0.3292, 0.8128, 0.2747, 0.8159, 0.2418, 0.7713, 0.3445, 0.7642, 0.3885, 0.8016, 0.3364, 0.874, 0.3292, 0.8128, 0.3445, 0.7642, 0.2854, 0.8669, 0.2112, 0.8247, 0.2418, 0.7713, 0.2747, 0.8159, 0.9934, 0.2418, 0.9295, 0.2432, 0.9396, 0.2162, 0.9938, 0.2134, 0.4874, 0.791, 0.6039, 0.7028, 0.6129, 0.7142, 0.5253, 0.8078, 0.5998, 0.6985, 0.698, 0.7086, 0.6977, 0.7119, 0.6039, 0.7028, 0.5253, 0.8078, 0.6129, 0.7142, 0.6223, 0.7253, 0.5645, 0.8152, 0.6039, 0.7028, 0.6977, 0.7119, 0.6969, 0.7217, 0.6129, 0.7142, 0.5645, 0.8152, 0.6223, 0.7253, 0.6393, 0.7448, 0.5966, 0.8178, 0.6129, 0.7142, 0.6969, 0.7217, 0.6962, 0.7307, 0.6223, 0.7253, 0.5966, 0.8178, 0.6393, 0.7448, 0.656, 0.7693, 0.6155, 0.8182, 0.6223, 0.7253, 0.6962, 0.7307, 0.6964, 0.7438, 0.6393, 0.7448, 0.6155, 0.8182, 0.656, 0.7693, 0.6735, 0.7952, 0.6437, 0.8258, 0.6393, 0.7448, 0.6964, 0.7438, 0.6991, 0.7648, 0.656, 0.7693, 0.6437, 0.8258, 0.6735, 0.7952, 0.6865, 0.8186, 0.6688, 0.8388, 0.656, 0.7693, 0.6991, 0.7648, 0.7037, 0.7924, 0.6735, 0.7952, 0.6688, 0.8388, 0.6865, 0.8186, 0.6917, 0.8333, 0.6918, 0.8461, 0.6735, 0.7952, 0.7037, 0.7924, 0.706, 0.8212, 0.6865, 0.8186, 0.6982, 0.8415, 0.6918, 0.8461, 0.6917, 0.8333, 0.6865, 0.8186, 0.706, 0.8212, 0.6982, 0.8415, 0.6917, 0.8333, 0.5543, 0.4899, 0.5646, 0.5628, 0.5389, 0.5717, 0.5069, 0.5407, 0.5305, 0.5557, 0.5389, 0.5717, 0.4684, 0.5308, 0.5338, 0.5241, 0.5069, 0.5407, 0.4684, 0.5308, 0.5543, 0.4899, 0.5305, 0.5557, 0.5338, 0.5241, 0.5543, 0.4899, 0.5389, 0.5717, 0.1135, 0.6058, 0.09115, 0.6219, 0.08316, 0.6228, 0.1198, 0.5892, 0.1023, 0.6206, 0.1077, 0.6245, 0.1222, 0.6388, 0.09115, 0.6219, 0.1077, 0.6245, 0.108, 0.6183, 0.1135, 0.6058, 0.1222, 0.6388, 0.1198, 0.5892, 0.08316, 0.6228, 0.07331, 0.6238, 0.1294, 0.5646, 0.09115, 0.6219, 0.1222, 0.6388, 0.1275, 0.6449, 0.08316, 0.6228, 0.1222, 0.6388, 0.1135, 0.6058, 0.1198, 0.5892, 0.1275, 0.6449, 0.1294, 0.5646, 0.07331, 0.6238, 0.06024, 0.6254, 0.148, 0.5215, 0.08316, 0.6228, 0.1275, 0.6449, 0.1313, 0.649, 0.07331, 0.6238, 0.1275, 0.6449, 0.1198, 0.5892, 0.1294, 0.5646, 0.1313, 0.649, 0.05707, 0.6372, 0.143, 0.6606, 0.1416, 0.6954, 0.07859, 0.7162, 0.07331, 0.6238, 0.1313, 0.649, 0.1372, 0.6554, 0.06024, 0.6254, 0.1313, 0.649, 0.1294, 0.5646, 0.148, 0.5215, 0.1372, 0.6554, 0.148, 0.5215, 0.06024, 0.6254, 0.05996, 0.6256, 0.04028, 0.6217, 0.1221, 0.5006, 0.1499, 0.5152, 0.1109, 0.7358, 0.1375, 0.725, 0.1473, 0.7488, 0.5615, 0.9908, 0.4926, 0.9879, 0.4975, 0.9259, 0.5371, 0.9229, 0.06024, 0.6254, 0.1372, 0.6554, 0.143, 0.6606, 0.05707, 0.6372, 0.05996, 0.6256, 0.1372, 0.6554, 0.148, 0.5215, 0.1499, 0.5152, 0.1891, 0.5336, 0.143, 0.6606, 0.5615, 0.9908, 0.5734, 0.9807, 0.5769, 0.998, 0.05707, 0.6372, 0.04028, 0.6217, 0.05996, 0.6256, 0.5474, 0.9185, 0.5371, 0.9229, 0.5339, 0.9098, 0.07859, 0.7162, 0.1109, 0.7358, 0.06882, 0.7266, 0.1473, 0.7488, 0.1375, 0.725, 0.1416, 0.6954, 0.1891, 0.7338, 0.07859, 0.7162, 0.1416, 0.6954, 0.1375, 0.725, 0.1109, 0.7358, 0.5163, 0.9092, 0.5339, 0.9098, 0.5371, 0.9229, 0.4975, 0.9259, 0.05707, 0.6372, 0.07859, 0.7162, 0.06882, 0.7266, 0.04028, 0.6217, 0.5474, 0.9185, 0.5734, 0.9807, 0.5615, 0.9908, 0.5371, 0.9229, 0.143, 0.6606, 0.1891, 0.5336, 0.1891, 0.7338, 0.1416, 0.6954, 0.3171, 0.9084, 0.3213, 0.9017, 0.3222, 0.9067, 0.3177, 0.89, 0.309, 0.8855, 0.3148, 0.8843, 0.3177, 0.89, 0.3213, 0.9017, 0.3171, 0.9084, 0.309, 0.8855, 0.3242, 0.8994, 0.3376, 0.8998, 0.3414, 0.9016, 0.3222, 0.9067, 0.3213, 0.9017, 0.08382, 0.3057, 0.01514, 0.2414, 0.1006, 0.2937, 0.1006, 0.2937, 0.01514, 0.2414, 0.06542, 0.2561, 0.1143, 0.2773, 0.009561, 0.3248, 0.01514, 0.2414, 0.06439, 0.315, 0.06439, 0.315, 0.01514, 0.2414, 0.08382, 0.3057, 0.01514, 0.2414, 0.07906, 0.195, 0.06542, 0.2561, 0.1143, 0.2773, 0.142, 0.2484, 0.1485, 0.254, 0.1399, 0.2673, 0.1165, 0.1559, 0.1094, 0.1484, 0.1639, 0.1198, 0.1689, 0.1321, 0.1399, 0.2673, 0.1485, 0.254, 0.1557, 0.2564, 0.1828, 0.2051, 0.1738, 0.1911, 0.1859, 0.1873, 0.1143, 0.2773, 0.1227, 0.1961, 0.1336, 0.2357, 0.1738, 0.1911, 0.1828, 0.2051, 0.1758, 0.2219, 0.1823, 0.1677, 0.1738, 0.1911, 0.1561, 0.1806, 0.1738, 0.143, 0.06657, 0.1869, 0.01514, 0.2414, 0.04764, 0.1747, 0.0573, 0.1807, 0.7119, 0.9084, 0.6857, 0.8888, 0.8168, 0.8598, 0.2561, 0.3774, 0.2663, 0.3618, 0.3425, 0.4626, 0.8192, 0.9343, 0.7579, 0.9261, 0.8168, 0.8598, 0.7579, 0.9261, 0.7119, 0.9084, 0.8168, 0.8598, 0.3019, 0.1802, 0.3221, 0.1848, 0.3142, 0.2086, 0.294, 0.2049, 0.3242, 0.08088, 0.3646, 0.0942, 0.3458, 0.1227, 0.3145, 0.1151, 0.273, 0.2781, 0.2998, 0.2784, 0.3017, 0.3088, 0.2677, 0.311, 0.294, 0.2049, 0.3142, 0.2086, 0.3087, 0.2333, 0.2874, 0.231, 0.3145, 0.1151, 0.3458, 0.1227, 0.3316, 0.1598, 0.3074, 0.1538, 0.2677, 0.311, 0.3017, 0.3088, 0.313, 0.3469, 0.2663, 0.3618, 0.9419, 0.2098, 0.9086, 0.2063, 0.9086, 0.0161, 0.9419, 0.01955, 0.2874, 0.231, 0.3087, 0.2333, 0.3049, 0.2576, 0.2814, 0.2567, 0.3312, 0.0479, 0.3809, 0.06152, 0.3646, 0.0942, 0.3242, 0.08088, 0.3074, 0.1538, 0.3316, 0.1598, 0.3221, 0.1848, 0.3019, 0.1802, 0.2469, 0.3193, 0.2677, 0.311, 0.2663, 0.3618, 0.2337, 0.3557, 0.2534, 0.2828, 0.273, 0.2781, 0.2677, 0.311, 0.2469, 0.3193, 0.2581, 0.2611, 0.2814, 0.2567, 0.273, 0.2781, 0.2534, 0.2828, 0.2637, 0.2318, 0.2874, 0.231, 0.2814, 0.2567, 0.2581, 0.2611, 0.2688, 0.2056, 0.294, 0.2049, 0.2874, 0.231, 0.2637, 0.2318, 0.274, 0.179, 0.3019, 0.1802, 0.294, 0.2049, 0.2688, 0.2056, 0.2758, 0.1519, 0.3074, 0.1538, 0.3019, 0.1802, 0.274, 0.179, 0.2769, 0.1178, 0.3145, 0.1151, 0.3074, 0.1538, 0.2758, 0.1519, 0.1639, 0.1198, 0.3242, 0.08088, 0.3145, 0.1151, 0.2769, 0.1178, 0.2376, 0.1242, 0.2006, 0.1339, 0.1738, 0.143, 0.1689, 0.1321, 0.2337, 0.3557, 0.2663, 0.3618, 0.2561, 0.3774, 0.2058, 0.3924, 0.6872, 0.9418, 0.6857, 0.8888, 0.7119, 0.9084, 0.7247, 0.9661, 0.7247, 0.9661, 0.7119, 0.9084, 0.7579, 0.9261, 0.7651, 0.9814, 0.7651, 0.9814, 0.7579, 0.9261, 0.8192, 0.9343, 0.8192, 0.987, 0.1467, 0.08413, 0.3312, 0.0479, 0.3242, 0.08088, 0.1639, 0.1198, 0.1556, 0.1028, 0.09859, 0.1374, 0.0573, 0.1807, 0.04764, 0.1747, 0.08699, 0.1255, 0.1227, 0.1961, 0.1382, 0.1726, 0.1561, 0.1806, 0.1227, 0.1961, 0.1485, 0.2094, 0.1336, 0.2357, 0.1336, 0.2357, 0.1485, 0.2094, 0.1758, 0.2219, 0.01514, 0.2414, 0.06657, 0.1869, 0.07297, 0.1909, 0.07906, 0.195, 0.07906, 0.195, 0.1233, 0.1629, 0.1382, 0.1726, 0.1227, 0.1961, 0.07906, 0.195, 0.1227, 0.1961, 0.06542, 0.2561, 0.06542, 0.2561, 0.1227, 0.1961, 0.1143, 0.2773, 0.1094, 0.1484, 0.06657, 0.1869, 0.0573, 0.1807, 0.09859, 0.1374, 0.1639, 0.1198, 0.1094, 0.1484, 0.09859, 0.1374, 0.1556, 0.1028, 0.1556, 0.1028, 0.09859, 0.1374, 0.08699, 0.1255, 0.1467, 0.08413, 0.07297, 0.1909, 0.06657, 0.1869, 0.1094, 0.1484, 0.1165, 0.1559, 0.07906, 0.195, 0.07297, 0.1909, 0.1165, 0.1559, 0.1233, 0.1629, 0.1233, 0.1629, 0.1165, 0.1559, 0.1689, 0.1321, 0.1738, 0.143, 0.142, 0.2484, 0.1336, 0.2357, 0.1758, 0.2219, 0.1485, 0.254, 0.1674, 0.2393, 0.1557, 0.2564, 0.142, 0.2484, 0.1143, 0.2773, 0.1336, 0.2357, 0.1758, 0.2219, 0.1674, 0.2393, 0.1485, 0.254, 0.142, 0.2484, 0.1485, 0.2094, 0.1561, 0.1806, 0.1758, 0.2219, 0.1485, 0.2094, 0.1227, 0.1961, 0.1561, 0.1806, 0.1738, 0.1911, 0.1758, 0.2219, 0.1561, 0.1806, 0.1738, 0.1911, 0.1823, 0.1677, 0.1859, 0.1873, 0.1382, 0.1726, 0.1738, 0.143, 0.1561, 0.1806, 0.1233, 0.1629, 0.1738, 0.143, 0.1382, 0.1726, 0.06439, 0.315, 0.07311, 0.3641, 0.02428, 0.3766, 0.009561, 0.3248, 0.07311, 0.3641, 0.08927, 0.4013, 0.04852, 0.4276, 0.02428, 0.3766, 0.08927, 0.4013, 0.1441, 0.4517, 0.104, 0.4876, 0.04852, 0.4276, 0.08382, 0.3057, 0.1013, 0.3386, 0.07311, 0.3641, 0.06439, 0.315, 0.1013, 0.3386, 0.1338, 0.3866, 0.08927, 0.4013, 0.07311, 0.3641, 0.1338, 0.3866, 0.1755, 0.4236, 0.1441, 0.4517, 0.08927, 0.4013, 0.1006, 0.2937, 0.1213, 0.323, 0.1013, 0.3386, 0.08382, 0.3057, 0.1213, 0.323, 0.1576, 0.3652, 0.1338, 0.3866, 0.1013, 0.3386, 0.1576, 0.3652, 0.2058, 0.3924, 0.1755, 0.4236, 0.1338, 0.3866, 0.1143, 0.2773, 0.1391, 0.3071, 0.1213, 0.323, 0.1006, 0.2937, 0.1391, 0.3071, 0.1783, 0.3431, 0.1576, 0.3652, 0.1213, 0.323, 0.1783, 0.3431, 0.2337, 0.3557, 0.2058, 0.3924, 0.1576, 0.3652, 0.1738, 0.143, 0.2006, 0.1339, 0.2061, 0.161, 0.1823, 0.1677, 0.2006, 0.1339, 0.2376, 0.1242, 0.2404, 0.1551, 0.2061, 0.161, 0.2376, 0.1242, 0.2769, 0.1178, 0.2758, 0.1519, 0.2404, 0.1551, 0.1823, 0.1677, 0.2061, 0.161, 0.208, 0.1838, 0.1859, 0.1873, 0.2061, 0.161, 0.2404, 0.1551, 0.2407, 0.1807, 0.208, 0.1838, 0.2404, 0.1551, 0.2758, 0.1519, 0.274, 0.179, 0.2407, 0.1807, 0.1859, 0.1873, 0.208, 0.1838, 0.2046, 0.2057, 0.1828, 0.2051, 0.208, 0.1838, 0.2407, 0.1807, 0.2365, 0.206, 0.2046, 0.2057, 0.2407, 0.1807, 0.274, 0.179, 0.2688, 0.2056, 0.2365, 0.206, 0.1828, 0.2051, 0.2046, 0.2057, 0.1982, 0.2262, 0.1758, 0.2219, 0.2046, 0.2057, 0.2365, 0.206, 0.2304, 0.2303, 0.1982, 0.2262, 0.2365, 0.206, 0.2688, 0.2056, 0.2637, 0.2318, 0.2304, 0.2303, 0.1758, 0.2219, 0.1982, 0.2262, 0.1889, 0.247, 0.1674, 0.2393, 0.1982, 0.2262, 0.2304, 0.2303, 0.2219, 0.2561, 0.1889, 0.247, 0.2304, 0.2303, 0.2637, 0.2318, 0.2581, 0.2611, 0.2219, 0.2561, 0.1674, 0.2393, 0.1889, 0.247, 0.1755, 0.2693, 0.1557, 0.2564, 0.1889, 0.247, 0.2219, 0.2561, 0.2088, 0.2848, 0.1755, 0.2693, 0.2219, 0.2561, 0.2581, 0.2611, 0.2534, 0.2828, 0.2088, 0.2848, 0.1557, 0.2564, 0.1755, 0.2693, 0.1592, 0.2883, 0.1399, 0.2673, 0.1755, 0.2693, 0.2088, 0.2848, 0.1948, 0.3116, 0.1592, 0.2883, 0.2088, 0.2848, 0.2534, 0.2828, 0.2469, 0.3193, 0.1948, 0.3116, 0.1399, 0.2673, 0.1592, 0.2883, 0.1391, 0.3071, 0.1143, 0.2773, 0.1592, 0.2883, 0.1948, 0.3116, 0.1783, 0.3431, 0.1391, 0.3071, 0.1948, 0.3116, 0.2469, 0.3193, 0.2337, 0.3557, 0.1783, 0.3431, 0.3809, 0.06152, 0.4234, 0.09041, 0.3991, 0.1156, 0.3646, 0.0942, 0.3049, 0.2576, 0.3258, 0.2565, 0.3234, 0.2746, 0.2998, 0.2784, 0.9086, 0.2063, 0.8756, 0.2029, 0.8756, 0.01268, 0.9086, 0.0161, 0.3221, 0.1848, 0.3403, 0.1908, 0.3329, 0.2119, 0.3142, 0.2086, 0.3646, 0.0942, 0.3991, 0.1156, 0.3747, 0.1376, 0.3458, 0.1227, 0.2998, 0.2784, 0.3234, 0.2746, 0.3303, 0.3003, 0.3017, 0.3088, 0.3142, 0.2086, 0.3329, 0.2119, 0.3282, 0.2345, 0.3087, 0.2333, 0.3458, 0.1227, 0.3747, 0.1376, 0.3541, 0.1702, 0.3316, 0.1598, 0.3017, 0.3088, 0.3303, 0.3003, 0.3466, 0.3289, 0.313, 0.3469, 0.3087, 0.2333, 0.3282, 0.2345, 0.3258, 0.2565, 0.3049, 0.2576, 0.2814, 0.2567, 0.3049, 0.2576, 0.2998, 0.2784, 0.273, 0.2781, 0.2663, 0.3618, 0.313, 0.3469, 0.3879, 0.4302, 0.3425, 0.4626, 0.3258, 0.2565, 0.3534, 0.2463, 0.3554, 0.2585, 0.3234, 0.2746, 0.8756, 0.2029, 0.8442, 0.1591, 0.8442, 0.04556, 0.8756, 0.01268, 0.3403, 0.1908, 0.3619, 0.2046, 0.356, 0.2182, 0.3329, 0.2119, 0.3991, 0.1156, 0.408, 0.1723, 0.3905, 0.1815, 0.3747, 0.1376, 0.3234, 0.2746, 0.3554, 0.2585, 0.3638, 0.2713, 0.3303, 0.3003, 0.3329, 0.2119, 0.356, 0.2182, 0.3535, 0.2327, 0.3282, 0.2345, 0.3747, 0.1376, 0.3905, 0.1815, 0.3739, 0.1936, 0.3541, 0.1702, 0.3303, 0.3003, 0.3638, 0.2713, 0.3787, 0.2843, 0.3466, 0.3289, 0.3282, 0.2345, 0.3535, 0.2327, 0.3534, 0.2463, 0.3258, 0.2565, 0.3541, 0.1702, 0.3739, 0.1936, 0.3619, 0.2046, 0.3403, 0.1908, 0.313, 0.3469, 0.3466, 0.3289, 0.427, 0.3925, 0.3879, 0.4302, 0.3316, 0.1598, 0.3541, 0.1702, 0.3403, 0.1908, 0.3221, 0.1848, 0.9887, 0.1775, 0.9869, 0.1775, 0.9869, 0.07547, 0.9887, 0.07548, 0.3619, 0.2046, 0.3621, 0.2048, 0.3562, 0.2183, 0.356, 0.2182, 0.408, 0.1723, 0.4081, 0.1727, 0.3907, 0.1818, 0.3905, 0.1815, 0.3554, 0.2585, 0.3556, 0.2584, 0.364, 0.271, 0.3638, 0.2713, 0.356, 0.2182, 0.3562, 0.2183, 0.3538, 0.2328, 0.3535, 0.2327, 0.3905, 0.1815, 0.3907, 0.1818, 0.3741, 0.1938, 0.3739, 0.1936, 0.3638, 0.2713, 0.364, 0.271, 0.3789, 0.2839, 0.3787, 0.2843, 0.3535, 0.2327, 0.3538, 0.2328, 0.3536, 0.2463, 0.3534, 0.2463, 0.3739, 0.1936, 0.3741, 0.1938, 0.3621, 0.2048, 0.3619, 0.2046, 0.3787, 0.2843, 0.3789, 0.2839, 0.4656, 0.3171, 0.4649, 0.3187, 0.4234, 0.09041, 0.4627, 0.1462, 0.408, 0.1723, 0.3991, 0.1156, 0.3466, 0.3289, 0.3787, 0.2843, 0.4649, 0.3187, 0.427, 0.3925, 0.3621, 0.2048, 0.3793, 0.2206, 0.377, 0.2259, 0.3562, 0.2183, 0.4081, 0.1727, 0.397, 0.2153, 0.3915, 0.2163, 0.3907, 0.1818, 0.3556, 0.2584, 0.3777, 0.2408, 0.3818, 0.2443, 0.364, 0.271, 0.3562, 0.2183, 0.377, 0.2259, 0.3764, 0.2315, 0.3538, 0.2328, 0.3907, 0.1818, 0.3915, 0.2163, 0.3846, 0.2185, 0.3741, 0.1938, 0.364, 0.271, 0.3818, 0.2443, 0.387, 0.2468, 0.3789, 0.2839, 0.3538, 0.2328, 0.3764, 0.2315, 0.3765, 0.2369, 0.3536, 0.2463, 0.3741, 0.1938, 0.3846, 0.2185, 0.3793, 0.2206, 0.3621, 0.2048, 0.3789, 0.2839, 0.387, 0.2468, 0.4859, 0.2584, 0.4656, 0.3171, 0.4631, 0.1472, 0.484, 0.2027, 0.397, 0.2153, 0.4081, 0.1727, 0.3534, 0.2463, 0.3536, 0.2463, 0.3556, 0.2584, 0.3554, 0.2585, 0.4627, 0.1462, 0.4631, 0.1472, 0.4081, 0.1727, 0.408, 0.1723, 0.4859, 0.2584, 0.387, 0.2468, 0.3915, 0.2163, 0.387, 0.2468, 0.3818, 0.2443, 0.3765, 0.2369, 0.4859, 0.2584, 0.3915, 0.2163, 0.397, 0.2153, 0.3818, 0.2443, 0.3777, 0.2408, 0.3765, 0.2369, 0.3765, 0.2369, 0.3764, 0.2315, 0.387, 0.2468, 0.3764, 0.2315, 0.377, 0.2259, 0.3846, 0.2185, 0.387, 0.2468, 0.3764, 0.2315, 0.3915, 0.2163, 0.377, 0.2259, 0.3793, 0.2206, 0.3846, 0.2185, 0.3846, 0.2185, 0.3915, 0.2163, 0.3764, 0.2315, 0.397, 0.2153, 0.484, 0.2027, 0.4859, 0.2584, 0.9869, 0.1775, 0.9757, 0.1425, 0.9757, 0.1085, 0.9869, 0.07547, 0.3536, 0.2463, 0.3765, 0.2369, 0.3777, 0.2408, 0.3556, 0.2584, 0.08258, 0.9089, 0.07174, 0.9155, 0.08605, 0.8814, 0.09326, 0.8829, 0.08605, 0.8814, 0.09027, 0.8194, 0.1447, 0.8202, 0.1364, 0.8722, 0.1139, 0.8918, 0.1364, 0.8722, 0.1125, 0.9295, 0.1071, 0.9147, 0.1039, 0.8969, 0.1055, 0.8967, 0.1025, 0.9083, 0.09956, 0.9062, 0.8326, 0.7643, 0.7066, 0.7482, 0.8277, 0.7241, 0.8277, 0.7241, 0.774, 0.691, 0.8108, 0.7074, 0.8108, 0.7074, 0.774, 0.691, 0.792, 0.6931, 0.774, 0.691, 0.8277, 0.7241, 0.7066, 0.7482, 0.9932, 0.6477, 0.9089, 0.7053, 0.8935, 0.6375, 0.9917, 0.6274, 0.1071, 0.9147, 0.1125, 0.9295, 0.07174, 0.9155, 0.08258, 0.9089, 0.1019, 0.9132, 0.9997, 0.7657, 0.9622, 0.7631, 0.9979, 0.7305, 0.9622, 0.7631, 0.9997, 0.7657, 0.9949, 0.7883, 0.9419, 0.7402, 0.9947, 0.6886, 0.9979, 0.7305, 0.9622, 0.7631, 0.9089, 0.7053, 0.9932, 0.6477, 0.9947, 0.6886, 0.9419, 0.7402, 0.9075, 0.7866, 0.9298, 0.7934, 0.9234, 0.8337, 0.9298, 0.7934, 0.9598, 0.8184, 0.9234, 0.8337, 0.8583, 0.7731, 0.9075, 0.7866, 0.9234, 0.8337, 0.848, 0.8461, 0.2938, 0.617, 0.2889, 0.6042, 0.3105, 0.6215, 0.2994, 0.6196, 0.7066, 0.7482, 0.8326, 0.7643, 0.7621, 0.8052, 0.7672, 0.5645, 0.7811, 0.545, 0.8976, 0.6332, 0.8935, 0.6375, 0.8935, 0.6375, 0.8621, 0.6438, 0.7672, 0.5645, 0.8621, 0.6438, 0.839, 0.6445, 0.7995, 0.6295, 0.839, 0.6445, 0.8033, 0.6538, 0.7995, 0.6295, 0.7995, 0.6295, 0.7672, 0.5645, 0.8621, 0.6438, 0.09381, 0.8847, 0.09326, 0.8829, 0.108, 0.8909, 0.1055, 0.8967, 0.1039, 0.8969, 0.08625, 0.907, 0.08258, 0.9089, 0.09326, 0.8829, 0.09381, 0.8847, 0.7066, 0.7482, 0.7672, 0.5645, 0.7995, 0.6295, 0.774, 0.691, 0.774, 0.691, 0.7995, 0.6295, 0.8033, 0.6538, 0.792, 0.6931, 0.09326, 0.8829, 0.08605, 0.8814, 0.1364, 0.8722, 0.1139, 0.8918, 0.108, 0.8909, 0.8108, 0.7074, 0.839, 0.6445, 0.8621, 0.6438, 0.8277, 0.7241, 0.8277, 0.7241, 0.8621, 0.6438, 0.8935, 0.6375, 0.8326, 0.7643, 0.8326, 0.7643, 0.8935, 0.6375, 0.9089, 0.7053, 0.8583, 0.7731, 0.8583, 0.7731, 0.9089, 0.7053, 0.9419, 0.7402, 0.9075, 0.7866, 0.9075, 0.7866, 0.9419, 0.7402, 0.9622, 0.7631, 0.9298, 0.7934, 0.9298, 0.7934, 0.9622, 0.7631, 0.9949, 0.7883, 0.9598, 0.8184, 0.9094, 0.4336, 0.8938, 0.3648, 0.9736, 0.3425, 0.9732, 0.435, 0.07174, 0.9155, 0.01291, 0.927, 0.03125, 0.8093, 0.08605, 0.8814, 0.1364, 0.8722, 0.2085, 0.826, 0.1415, 0.9883, 0.1125, 0.9295, 0.1125, 0.9295, 0.1415, 0.9883, 0.01291, 0.927, 0.07174, 0.9155, 0.09027, 0.8194, 0.07321, 0.7699, 0.1755, 0.7732, 0.1447, 0.8202, 0.03125, 0.8093, 0.07321, 0.7699, 0.09027, 0.8194, 0.08605, 0.8814, 0.1364, 0.8722, 0.1447, 0.8202, 0.1755, 0.7732, 0.2085, 0.826, 0.9732, 0.435, 0.9736, 0.4634, 0.9195, 0.4606, 0.9094, 0.4336, 0.7811, 0.545, 0.819, 0.5282, 0.9066, 0.6218, 0.8976, 0.6332, 0.8935, 0.6375, 0.8976, 0.6332, 0.9914, 0.6241, 0.9917, 0.6274, 0.819, 0.5282, 0.8582, 0.5207, 0.916, 0.6107, 0.9066, 0.6218, 0.8976, 0.6332, 0.9066, 0.6218, 0.9906, 0.6143, 0.9914, 0.6241, 0.8582, 0.5207, 0.8903, 0.5181, 0.933, 0.5912, 0.916, 0.6107, 0.9066, 0.6218, 0.916, 0.6107, 0.9899, 0.6053, 0.9906, 0.6143, 0.8903, 0.5181, 0.9092, 0.5177, 0.9497, 0.5667, 0.933, 0.5912, 0.916, 0.6107, 0.933, 0.5912, 0.9901, 0.5922, 0.9899, 0.6053, 0.9092, 0.5177, 0.9374, 0.5102, 0.9673, 0.5408, 0.9497, 0.5667, 0.933, 0.5912, 0.9497, 0.5667, 0.9928, 0.5712, 0.9901, 0.5922, 0.9374, 0.5102, 0.9625, 0.4972, 0.9802, 0.5173, 0.9673, 0.5408, 0.9497, 0.5667, 0.9673, 0.5408, 0.9974, 0.5436, 0.9928, 0.5712, 0.9625, 0.4972, 0.9855, 0.4899, 0.9854, 0.5027, 0.9802, 0.5173, 0.9673, 0.5408, 0.9802, 0.5173, 0.9997, 0.5148, 0.9974, 0.5436, 0.9919, 0.4945, 0.9854, 0.5027, 0.9855, 0.4899, 0.9802, 0.5173, 0.9854, 0.5027, 0.9919, 0.4945, 0.9997, 0.5148, 0.848, 0.8461, 0.8326, 0.7643, 0.8583, 0.7731, 0.8006, 0.7953, 0.7621, 0.8052, 0.8326, 0.7643, 0.8242, 0.7803, 0.8275, 0.8118, 0.848, 0.8461, 0.7621, 0.8052, 0.8006, 0.7953, 0.8242, 0.7803, 0.8326, 0.7643, 0.848, 0.8461, 0.8275, 0.8118, 0.2889, 0.6042, 0.2835, 0.5873, 0.3184, 0.6228, 0.3105, 0.6215, 0.2994, 0.6196, 0.3105, 0.6215, 0.2786, 0.6368, 0.2938, 0.6232, 0.2938, 0.6232, 0.2786, 0.6368, 0.2889, 0.6042, 0.2938, 0.617, 0.2835, 0.5873, 0.2752, 0.5623, 0.3282, 0.6243, 0.3184, 0.6228, 0.3105, 0.6215, 0.3184, 0.6228, 0.273, 0.6425, 0.2786, 0.6368, 0.2786, 0.6368, 0.273, 0.6425, 0.2835, 0.5873, 0.2889, 0.6042, 0.2752, 0.5623, 0.2589, 0.5183, 0.3411, 0.6266, 0.3282, 0.6243, 0.3184, 0.6228, 0.3282, 0.6243, 0.269, 0.6465, 0.273, 0.6425, 0.273, 0.6425, 0.269, 0.6465, 0.2752, 0.5623, 0.2835, 0.5873, 0.3437, 0.6385, 0.3181, 0.7163, 0.2563, 0.6923, 0.2567, 0.6575, 0.3282, 0.6243, 0.3411, 0.6266, 0.2627, 0.6526, 0.269, 0.6465, 0.269, 0.6465, 0.2627, 0.6526, 0.2589, 0.5183, 0.2752, 0.5623, 0.2589, 0.5183, 0.2573, 0.5119, 0.2858, 0.4987, 0.3613, 0.6239, 0.3414, 0.6268, 0.3411, 0.6266, 0.2848, 0.7342, 0.2478, 0.7453, 0.2588, 0.7221, 0.4143, 0.986, 0.4448, 0.9207, 0.4843, 0.927, 0.4843, 0.9892, 0.3411, 0.6266, 0.3414, 0.6268, 0.3437, 0.6385, 0.2567, 0.6575, 0.2627, 0.6526, 0.2627, 0.6526, 0.2567, 0.6575, 0.2172, 0.5282, 0.2573, 0.5119, 0.2589, 0.5183, 0.4143, 0.986, 0.3978, 0.9917, 0.4028, 0.9748, 0.3437, 0.6385, 0.3414, 0.6268, 0.3613, 0.6239, 0.4347, 0.9155, 0.449, 0.908, 0.4448, 0.9207, 0.3181, 0.7163, 0.3273, 0.7272, 0.2848, 0.7342, 0.2478, 0.7453, 0.2069, 0.7282, 0.2563, 0.6923, 0.2588, 0.7221, 0.3181, 0.7163, 0.2848, 0.7342, 0.2588, 0.7221, 0.2563, 0.6923, 0.4667, 0.9088, 0.4843, 0.927, 0.4448, 0.9207, 0.449, 0.908, 0.3437, 0.6385, 0.3613, 0.6239, 0.3273, 0.7272, 0.3181, 0.7163, 0.4347, 0.9155, 0.4448, 0.9207, 0.4143, 0.986, 0.4028, 0.9748, 0.2567, 0.6575, 0.2563, 0.6923, 0.2069, 0.7282, 0.2172, 0.5282, 0.1071, 0.9147, 0.1019, 0.9132, 0.1025, 0.9083, 0.1055, 0.8967, 0.108, 0.8909, 0.1139, 0.8918, 0.1055, 0.8967, 0.1139, 0.8918, 0.1071, 0.9147, 0.1025, 0.9083, 0.09956, 0.9062, 0.1025, 0.9083, 0.1019, 0.9132, 0.08258, 0.9089, 0.08625, 0.907])
me_plane_006.materials.append(mat_trexmaterial_001)
me_plane_006.use_remesh_fix_poles = True
me_plane_006.use_remesh_preserve_attributes = False
me_plane_006.use_mirror_vertex_groups = False
me_plane_006.update()
arm_armature_004 = bpy.data.armatures.new('Armature.004')  # bones are not reproduced

# ---- objects
ob_fishingrot = bpy.data.objects.new('FishingRot', None)
ob_trex = bpy.data.objects.new('Trex', me_plane_006)
ob_trexarmature = bpy.data.objects.new('TRexArmature', arm_armature_004)

# ---- transforms, parenting, visibility, modifiers, constraints
ob_fishingrot.location = (0.0, 0.0, 0.0)
ob_fishingrot.instance_type = 'COLLECTION'
ob_fishingrot.lineart.crease_threshold = 0.0
ob_trex.parent = ob_trexarmature
ob_trex.matrix_parent_inverse = Matrix(((1.334, -0.0, -0.0, -0.5873), (-0.0, 1.334, 0.0, 0.003961), (-0.0, -0.0, 1.334, -4.867), (-0.0, 0.0, -0.0, 1.0)))
ob_trex.location = (0.2678, -0.003178, 3.984)
ob_trex.lineart.crease_threshold = 0.0
_vg = ob_trex.vertex_groups.new(name='Body')
_vg.add([141, 142, 143, 144, 145, 146, 147, 148, 149, 150, 151, 152, 153, 154, 155, 156, 157, 158, 167, 175, 177, 178, 206, 207, 208, 210, 367, 368, 369, 370, 371, 372, 373, 374, 375, 376, 377, 378, 379, 380, 381, 382, 383, 384, 385, 386, 387, 388, 389, 390, 391, 392, 393, 394, 395, 396, 405, 406, 407, 429, 431, 432, 460, 461, 462, 464], 1.0, 'REPLACE')
_vg = ob_trex.vertex_groups.new(name='Head')
_vg.add([0, 1, 2, 3, 4, 5, 6, 7, 8, 9, 10, 11, 12, 13, 14, 15, 16, 17, 18, 19, 20, 21, 22, 23, 24, 25, 26, 27, 28, 29, 30, 31, 32, 33, 34, 35, 36, 37, 38, 39, 40, 41, 42, 43, 44, 45, 46, 47, 48, 49, 50, 51, 52, 53, 54, 55, 56, 57, 58, 59, 60, 61, 62, 63, 64, 65, 66, 67, 68, 69, 70, 71, 72, 73, 74, 75, 76, 77, 78, 79, 80, 81, 82, 83, 84, 85, 86, 87, 88, 89, 90, 91, 92, 93, 94, 95, 96, 97, 98, 99, 100, 101, 102, 103, 104, 105, 106, 107, 108, 109, 110, 111, 112, 113, 114, 115, 116, 117, 118, 119, 120, 121, 122, 123, 124, 125, 126, 127, 128, 129, 130, 131, 132, 133, 134, 135, 136, 211, 212, 213, 214, 215, 216, 217, 218, 219, 220, 221, 222, 223, 224, 225, 226, 227, 228, 229, 230, 231, 232, 233, 234, 235, 236, 237, 238, 239, 240, 241, 242, 243, 244, 245, 246, 247, 248, 249, 250, 251, 252, 253, 254, 255, 256, 257, 258, 259, 260, 261, 262, 263, 264, 265, 266, 267, 268, 269, 270, 271, 272, 273, 274, 275, 276, 277, 278, 279, 280, 281, 282, 283, 284, 285, 286, 287, 288, 289, 290, 291, 292, 293, 294, 295, 296, 297, 298, 299, 300, 301, 302, 303, 304, 305, 306, 307, 308, 309, 310, 311, 312, 313, 314, 315, 316, 317, 318, 319, 320, 321, 322, 323, 324, 325, 326, 327, 328, 329, 330, 331, 332, 333, 334, 335, 336, 337, 338, 339, 340, 341, 342, 343, 344, 345, 346, 347, 348, 349, 350, 351, 352, 353, 354, 355, 356, 357, 358, 359, 360, 361, 362], 1.0, 'REPLACE')
_vg = ob_trex.vertex_groups.new(name='Leg.R')
_vg.add([137, 138, 139, 140, 141, 142, 143, 144, 145, 151, 152, 153, 159, 160, 161, 162, 163, 164, 165, 166, 205, 206, 207, 208, 209, 210], 1.0, 'REPLACE')
_vg = ob_trex.vertex_groups.new(name='Leg.L')
_vg.add([363, 364, 365, 366, 367, 368, 369, 370, 372, 387, 388, 390, 397, 398, 399, 400, 401, 402, 403, 404, 459, 460, 461, 462, 463, 464], 1.0, 'REPLACE')
_vg = ob_trex.vertex_groups.new(name='Arm.R')
_vg.add([176, 179, 180, 181, 182, 183, 184, 185, 186, 187, 188, 189, 190, 191, 192, 193, 194, 195, 196, 197, 198, 199, 200, 201, 202, 203, 204], 1.0, 'REPLACE')
_vg = ob_trex.vertex_groups.new(name='Arm.L')
_vg.add([430, 433, 434, 435, 436, 437, 438, 439, 440, 441, 442, 443, 444, 445, 446, 447, 448, 449, 450, 451, 452, 453, 454, 455, 456, 457, 458], 1.0, 'REPLACE')
_vg = ob_trex.vertex_groups.new(name='Tail1')
_vg.add([155, 167, 168, 379, 389, 392, 405, 406, 407, 408, 409, 410], 1.0, 'REPLACE')
_vg = ob_trex.vertex_groups.new(name='Tail2')
_vg.add([167, 168, 169, 405, 406, 407, 408, 409, 410, 411, 412, 413], 1.0, 'REPLACE')
_vg = ob_trex.vertex_groups.new(name='Tail3')
_vg.add([168, 169, 170, 408, 409, 410, 411, 412, 413, 414, 415, 416], 1.0, 'REPLACE')
_vg = ob_trex.vertex_groups.new(name='Tail4')
_vg.add([169, 170, 171, 411, 412, 413, 414, 415, 416, 417, 418, 419], 1.0, 'REPLACE')
_vg = ob_trex.vertex_groups.new(name='Tail5')
_vg.add([170, 171, 172, 414, 415, 416, 417, 418, 419, 420, 421, 422], 1.0, 'REPLACE')
_vg = ob_trex.vertex_groups.new(name='Tail6')
_vg.add([172, 173, 174, 420, 421, 422, 423, 424, 425, 426, 427, 428], 1.0, 'REPLACE')
_m = ob_trex.modifiers.new('Armature', 'ARMATURE')
_m.object = ob_trexarmature
ob_trexarmature.location = (0.0, 0.0, 0.4931)
ob_trexarmature.rotation_euler = (0.0, -0.0, 1.568)
ob_trexarmature.scale = (0.7498, 0.7498, 0.7498)
ob_trexarmature.show_in_front = True
ob_trexarmature.lineart.crease_threshold = 0.0
ob_fishingrot.instance_collection = col_fishingrot

# ---- collection membership
scene.collection.objects.link(ob_fishingrot)
col_trexcollection.objects.link(ob_trex)
col_trexcollection.objects.link(ob_trexarmature)

# ---- scene / render settings (as saved in the file)
scene.frame_start = 1; scene.frame_end = 19; scene.frame_set(1)
scene.render.engine = 'BLENDER_EEVEE_NEXT'
scene.render.resolution_x = 720
scene.render.resolution_y = 576
scene.render.pixel_aspect_x = 12.0
scene.render.pixel_aspect_y = 11.0
scene.render.fps = 25
scene.cycles.use_denoising = False
scene.cycles.samples = 128
scene.cycles.sampling_pattern = 'TABULATED_SOBOL'
scene.cycles.use_adaptive_sampling = False
scene.cycles.use_light_tree = False
scene.view_settings.view_transform = 'Filmic'
bpy.context.view_layer.update()

# ---- added for rendering (the .blend has no active camera and no usable light): camera, sun
cam_auto = bpy.data.cameras.new('AutoCamera')
cam_auto.lens = 50.0
cam_auto.sensor_width = 36.0
cam_auto.clip_end = 1000.0
ob_auto_camera = bpy.data.objects.new('AutoCamera', cam_auto)
scene.collection.objects.link(ob_auto_camera)
ob_auto_camera.location = (2.31189, -2.86897, 2.64652)
ob_auto_camera.rotation_euler = (1.09748, -7.21219e-08, 0.694738)
scene.camera = ob_auto_camera
light_auto_sun = bpy.data.lights.new('AutoSun', 'SUN')
light_auto_sun.energy = 3.0
light_auto_sun.angle = 0.0523599
ob_auto_sun = bpy.data.objects.new('AutoSun', light_auto_sun)
scene.collection.objects.link(ob_auto_sun)
ob_auto_sun.rotation_euler = (0.872665, 0.174533, 0.523599)
bpy.context.view_layer.update()
